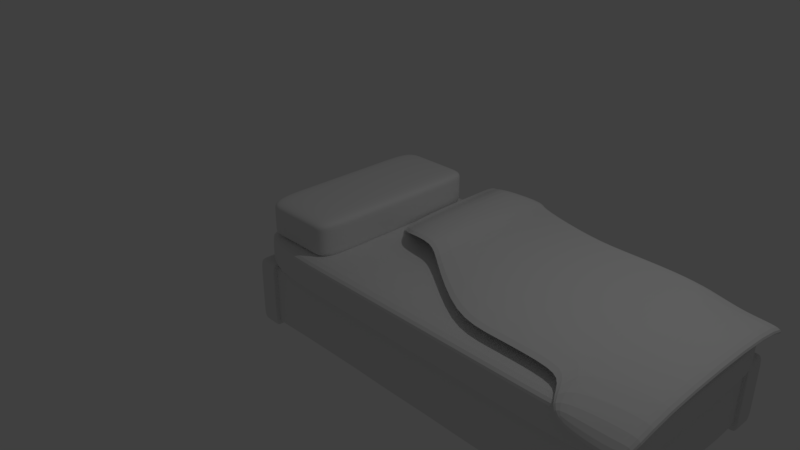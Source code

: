 # Source: untitled.blend  (saved by Blender 2.79.0; exported with 4.5.12 LTS)
import bpy
from mathutils import Matrix  # noqa: F401  (used for matrix-valued properties, if any)

bpy.ops.wm.read_factory_settings(use_empty=True)
scene = bpy.context.scene
scene.name = 'Scene'

# ---- collections
col_collection_1 = bpy.data.collections.new('Collection 1'); scene.collection.children.link(col_collection_1)

# ---- materials (node trees are filled in below, after node groups)
mat_material = bpy.data.materials.new('Material')
mat_material.alpha_threshold = 0.0
mat_material.use_transparent_shadow = False
mat_material.roughness = 0.5
mat_material.line_color = (0.0, 0.0, 0.0, 1.0)

# ---- material node trees

# ---- world
world_world = bpy.data.worlds.new('World'); scene.world = world_world
world_world.color = (0.05088, 0.05088, 0.05088)
world_world.use_sun_shadow = False
world_world.sun_shadow_jitter_overblur = 0.0
world_world.cycles.sampling_method = 'MANUAL'

# ---- cameras
cam_camera = bpy.data.cameras.new('Camera')
cam_camera.clip_end = 100.0
cam_camera.lens = 35.0
cam_camera.sensor_width = 32.0
cam_camera.sensor_height = 18.0
cam_camera.ortho_scale = 7.314
cam_camera.dof.focus_distance = 0.0
cam_camera.dof.aperture_fstop = 128.0

# ---- lights
light_lamp = bpy.data.lights.new('Lamp', 'POINT')
light_lamp.transmission_factor = 0.0
light_lamp.cutoff_distance = 30.0
light_lamp.energy = 100.0
light_lamp.shadow_buffer_clip_start = 1.001
light_lamp.shadow_soft_size = 0.1
light_lamp.shadow_maximum_resolution = 0.006
light_lamp.use_absolute_resolution = True

# ---- meshes
me_cube_002 = bpy.data.meshes.new('Cube.002')
me_cube_002.from_pydata([(-1.0, -3.269, -1.0), (-1.0, -3.269, -0.5506), (-1.0, 6.355, -1.0), (-1.0, 6.355, -0.5506), (1.0, -3.269, -1.0), (1.0, -3.269, -0.5506), (1.0, 6.355, -1.0), (1.0, 6.355, -0.5506), (-4.615, 7.396, -1.104), (-4.615, -0.5378, -1.0), (-4.615, -0.5378, -0.5506), (-4.615, 7.396, -0.6545), (-4.91, 7.671, -1.04), (-5.277, -0.1014, -0.4944), (-5.277, -0.1014, -0.045), (-4.91, 7.671, -0.5906), (-6.928, 6.799, -0.6009), (-6.928, -0.09389, -0.6009), (-6.928, -0.09389, -0.1515), (-6.928, 6.799, -0.1515), (-7.944, 7.875, -1.317), (-7.944, 0.982, -1.317), (-7.944, 0.982, -0.8676), (-7.944, 7.875, -0.8676), (-8.506, 7.875, -1.317), (-8.506, 0.982, -1.317), (-8.506, 0.982, -0.8676), (-8.506, 7.875, -0.8676), (-5.103, 8.458, -1.062), (-5.103, 8.127, -1.366), (-6.753, 8.385, -1.14), (-6.753, 8.054, -1.444), (-8.239, 8.678, -1.929), (-8.239, 8.347, -2.233), (-8.801, 8.678, -1.929), (-8.801, 8.347, -2.233), (-4.985, 8.268, -2.729), (-4.985, 7.937, -3.034), (-6.636, 8.195, -2.807), (-6.636, 7.864, -3.111), (-8.121, 8.488, -3.597), (-8.121, 8.157, -3.901), (-8.683, 8.488, -3.597), (-8.683, 8.157, -3.901), (4.071, 6.355, -0.5506), (4.071, 6.355, -1.0), (4.071, -3.269, -1.0), (4.071, -3.269, -0.5506), (5.103, 6.543, -1.159), (5.103, 6.543, -1.608), (4.407, -3.778, -1.165), (4.407, -3.778, -0.7159), (6.686, 6.611, -1.55), (6.686, 6.611, -2.0), (6.615, -3.043, -1.017), (6.615, -3.043, -0.5673), (8.162, 6.611, -1.55), (8.162, 6.611, -2.0), (8.092, -3.043, -1.017), (8.092, -3.043, -0.5673), (-1.0, 5.694, -1.0), (-1.0, 5.694, -0.5506), (1.0, 5.694, -1.0), (1.0, 5.694, -0.5506), (-4.615, 6.851, -1.097), (-4.615, 6.851, -0.6474), (-4.936, 7.137, -1.003), (-4.936, 7.137, -0.5532), (-6.928, 6.326, -0.6009), (-6.928, 6.326, -0.1515), (-7.944, 7.402, -1.317), (-7.944, 7.402, -0.8676), (-8.506, 7.402, -1.317), (-8.506, 7.402, -0.8676), (4.071, 5.694, -1.0), (4.071, 5.694, -0.5506), (5.033, 5.853, -0.6252), (5.033, 5.853, -0.1758), (6.615, 5.92, -1.017), (6.615, 5.92, -0.5673), (8.092, 5.92, -1.017), (8.092, 5.92, -0.5673), (4.923, -4.366, -1.343), (4.923, -4.366, -1.792), (6.506, -4.299, -1.734), (6.506, -4.299, -2.184), (7.983, -4.299, -1.734), (7.983, -4.299, -2.184)], [], [(3, 2, 8, 11), (2, 3, 7, 6), (62, 6, 45, 74), (4, 5, 1, 0), (60, 62, 4, 0), (63, 61, 1, 5), (65, 11, 15, 67), (0, 1, 10, 9), (61, 3, 11, 65), (60, 0, 9, 64), (15, 12, 29, 28), (64, 9, 13, 66), (11, 8, 12, 15), (9, 10, 14, 13), (17, 18, 22, 21), (13, 14, 18, 17), (67, 15, 19, 69), (66, 13, 17, 68), (71, 23, 27, 73), (69, 19, 23, 71), (68, 17, 21, 70), (24, 27, 34, 35), (72, 73, 27, 24), (70, 21, 25, 72), (20, 24, 35, 33), (21, 22, 26, 25), (29, 31, 39, 37), (31, 33, 41, 39), (34, 32, 40, 42), (16, 20, 33, 31), (12, 16, 31, 29), (27, 23, 32, 34), (19, 15, 28, 30), (23, 19, 30, 32), (36, 37, 39, 38), (38, 39, 41, 40), (40, 41, 43, 42), (28, 29, 37, 36), (33, 35, 43, 41), (35, 34, 42, 43), (32, 30, 38, 40), (30, 28, 36, 38), (45, 44, 48, 49), (63, 5, 47, 75), (6, 7, 44, 45), (5, 4, 46, 47), (54, 58, 87, 85), (47, 46, 50, 51), (74, 45, 49, 76), (75, 47, 51, 77), (79, 55, 59, 81), (76, 49, 53, 78), (77, 51, 55, 79), (49, 48, 52, 53), (80, 81, 59, 58), (53, 52, 56, 57), (51, 50, 83, 82), (78, 53, 57, 80), (54, 78, 80, 58), (57, 56, 81, 80), (48, 77, 79, 52), (50, 76, 78, 54), (52, 79, 81, 56), (44, 75, 77, 48), (46, 74, 76, 50), (7, 63, 75, 44), (20, 70, 72, 24), (25, 26, 73, 72), (16, 68, 70, 20), (18, 69, 71, 22), (22, 71, 73, 26), (12, 66, 68, 16), (14, 67, 69, 18), (8, 64, 66, 12), (2, 60, 64, 8), (1, 61, 65, 10), (10, 65, 67, 14), (7, 3, 61, 63), (2, 6, 62, 60), (4, 62, 74, 46), (82, 83, 85, 84), (84, 85, 87, 86), (50, 54, 85, 83), (58, 59, 86, 87), (55, 51, 82, 84), (59, 55, 84, 86)])
me_cube_002.use_remesh_preserve_volume = False
me_cube_002.use_remesh_preserve_attributes = False
me_cube_002.use_mirror_vertex_groups = False
me_cube_002.update()
me_cube_001 = bpy.data.meshes.new('Cube.001')
me_cube_001.from_pydata([(-3.416, -4.879, -1.0), (-3.416, -4.879, 1.0), (-3.416, 5.152, -1.0), (-3.416, 5.152, 1.0), (1.0, -4.879, -1.0), (1.0, -4.879, 1.0), (1.0, 5.152, -1.0), (1.0, 5.152, 1.0), (-3.416, 0.1365, -1.0), (-3.416, -4.879, 0.0), (-3.416, 0.1365, 1.0), (-3.416, 5.152, 0.0), (-1.208, 5.152, -1.0), (-1.208, 5.152, 1.0), (1.0, 5.152, 0.0), (1.0, 0.1365, -1.0), (1.0, 0.1365, 1.0), (1.0, -4.879, 0.0), (-1.208, -4.879, -1.0), (-1.208, -4.879, 1.0), (-1.208, 0.1365, 1.0), (-1.208, 0.1365, -1.0), (-1.208, -4.879, 0.0), (1.0, 0.1365, 0.0), (-1.208, 5.152, 0.0), (-3.416, 0.1365, 0.0), (-3.416, -2.371, -1.0), (-3.416, -4.879, 0.5), (-3.416, 2.644, 1.0), (-3.416, 5.152, -0.5), (-2.312, 5.152, -1.0), (-0.104, 5.152, 1.0), (1.0, 5.152, -0.5), (1.0, 2.644, -1.0), (1.0, -2.371, 1.0), (1.0, -4.879, -0.5), (-0.104, -4.879, -1.0), (-2.312, -4.879, 1.0), (-3.416, 2.644, -1.0), (-3.416, -4.879, -0.5), (-3.416, -2.371, 1.0), (-3.416, 5.152, 0.5), (-0.104, 5.152, -1.0), (-2.312, 5.152, 1.0), (1.0, 5.152, 0.5), (1.0, -2.371, -1.0), (1.0, 2.644, 1.0), (1.0, -4.879, 0.5), (-2.312, -4.879, -1.0), (-0.104, -4.879, 1.0), (-1.208, -2.371, 1.0), (-1.208, 2.644, 1.0), (-0.104, 0.1365, 1.0), (-2.312, 0.1365, 1.0), (-1.208, -2.371, -1.0), (-1.208, 2.644, -1.0), (-2.312, 0.1365, -1.0), (-0.104, 0.1365, -1.0), (-2.312, -4.879, 0.0), (-0.104, -4.879, 0.0), (-1.208, -4.879, -0.5), (-1.208, -4.879, 0.5), (1.0, -2.371, 0.0), (1.0, 2.644, 0.0), (1.0, 0.1365, -0.5), (1.0, 0.1365, 0.5), (-0.104, 5.152, 0.0), (-2.312, 5.152, 0.0), (-1.208, 5.152, -0.5), (-1.208, 5.152, 0.5), (-3.416, 2.644, 0.0), (-3.416, -2.371, 0.0), (-3.416, 0.1365, -0.5), (-3.416, 0.1365, 0.5), (-3.416, -2.371, 0.5), (-3.416, -2.371, -0.5), (-3.416, 2.644, -0.5), (-2.312, 5.152, 0.5), (-2.312, 5.152, -0.5), (-0.104, 5.152, -0.5), (1.0, 2.644, 0.5), (1.0, 2.644, -0.5), (1.0, -2.371, -0.5), (-0.104, -4.879, 0.5), (-0.104, -4.879, -0.5), (-2.312, -4.879, -0.5), (-0.104, 2.644, -1.0), (-2.312, 2.644, -1.0), (-2.312, -2.371, -1.0), (-2.312, 2.644, 1.0), (-0.104, 2.644, 1.0), (-0.104, -2.371, 1.0), (-2.312, -2.371, 1.0), (-0.104, -2.371, -1.0), (-2.312, -4.879, 0.5), (1.0, -2.371, 0.5), (-0.104, 5.152, 0.5), (-3.416, 2.644, 0.5)], [], [(97, 28, 3, 41), (96, 31, 7, 44), (95, 34, 5, 47), (94, 37, 1, 27), (93, 45, 4, 36), (92, 40, 1, 37), (91, 50, 19, 49), (90, 51, 20, 52), (89, 28, 10, 53), (88, 54, 18, 48), (87, 55, 21, 56), (86, 33, 15, 57), (85, 58, 9, 39), (84, 59, 22, 60), (83, 49, 19, 61), (82, 62, 17, 35), (81, 63, 23, 64), (80, 46, 16, 65), (79, 66, 14, 32), (78, 67, 24, 68), (77, 43, 13, 69), (76, 70, 11, 29), (75, 71, 25, 72), (74, 40, 10, 73), (71, 74, 73, 25), (9, 27, 74, 71), (27, 1, 40, 74), (26, 75, 72, 8), (0, 39, 75, 26), (39, 9, 71, 75), (38, 76, 29, 2), (8, 72, 76, 38), (72, 25, 70, 76), (67, 77, 69, 24), (11, 41, 77, 67), (41, 3, 43, 77), (30, 78, 68, 12), (2, 29, 78, 30), (29, 11, 67, 78), (42, 79, 32, 6), (12, 68, 79, 42), (68, 24, 66, 79), (63, 80, 65, 23), (14, 44, 80, 63), (44, 7, 46, 80), (33, 81, 64, 15), (6, 32, 81, 33), (32, 14, 63, 81), (45, 82, 35, 4), (15, 64, 82, 45), (64, 23, 62, 82), (59, 83, 61, 22), (17, 47, 83, 59), (47, 5, 49, 83), (36, 84, 60, 18), (4, 35, 84, 36), (35, 17, 59, 84), (48, 85, 39, 0), (18, 60, 85, 48), (60, 22, 58, 85), (55, 86, 57, 21), (12, 42, 86, 55), (42, 6, 33, 86), (38, 87, 56, 8), (2, 30, 87, 38), (30, 12, 55, 87), (26, 88, 48, 0), (8, 56, 88, 26), (56, 21, 54, 88), (51, 89, 53, 20), (13, 43, 89, 51), (43, 3, 28, 89), (46, 90, 52, 16), (7, 31, 90, 46), (31, 13, 51, 90), (34, 91, 49, 5), (16, 52, 91, 34), (52, 20, 50, 91), (50, 92, 37, 19), (20, 53, 92, 50), (53, 10, 40, 92), (54, 93, 36, 18), (21, 57, 93, 54), (57, 15, 45, 93), (58, 94, 27, 9), (22, 61, 94, 58), (61, 19, 37, 94), (62, 95, 47, 17), (23, 65, 95, 62), (65, 16, 34, 95), (66, 96, 44, 14), (24, 69, 96, 66), (69, 13, 31, 96), (70, 97, 41, 11), (25, 73, 97, 70), (73, 10, 28, 97)])
me_cube_001.use_remesh_preserve_volume = False
me_cube_001.use_remesh_preserve_attributes = False
me_cube_001.use_mirror_vertex_groups = False
me_cube_001.update()
me_cube = bpy.data.meshes.new('Cube')
me_cube.from_pydata([(-0.7282, -0.7716, -0.9369), (-0.7282, -0.9369, -0.9369), (-1.0, -1.0, -1.0), (-1.0, -0.7084, -1.0), (-0.7282, -0.7716, -0.1492), (-0.7282, -0.9369, -0.1492), (-1.0, -1.0, -0.08605), (-1.0, -0.7084, -0.08605), (-0.7282, 1.579, -0.9419), (-0.7282, 1.404, -0.9419), (-0.9488, 1.346, -0.9488), (-1.0, 1.637, -1.0), (-0.7282, 1.579, -0.1441), (-0.7282, 1.404, -0.1441), (-0.9488, 1.346, -0.1372), (-1.0, 1.637, -0.08605), (4.489, 1.689, -1.0), (4.435, 1.397, -0.946), (4.271, 1.397, -0.946), (4.217, 1.634, -0.9449), (4.489, 1.689, -0.08605), (4.435, 1.397, -0.14), (4.271, 1.397, -0.14), (4.217, 1.634, -0.1411), (4.426, -0.7162, -0.9374), (4.489, -1.008, -1.0), (4.217, -0.9449, -0.9372), (4.217, -0.779, -0.9372), (4.426, -0.7162, -0.1486), (4.489, -1.008, -0.08605), (4.217, -0.9449, -0.1489), (4.217, -0.779, -0.1489), (-1.028, -1.028, -0.1787), (-1.028, -1.028, 0.3064), (-1.028, 1.706, -0.1787), (-1.028, 1.706, 0.3064), (4.542, -1.028, -0.1787), (4.542, -1.028, 0.3064), (4.542, 1.706, -0.1787), (4.542, 1.706, 0.3064), (-0.7282, -0.7084, -1.0), (-0.7282, -1.0, -1.0), (-0.7282, -0.7084, -0.08605), (-0.7282, -1.0, -0.08605), (4.217, -1.008, -1.0), (4.28, -0.7162, -0.9374), (4.217, -1.008, -0.08605), (4.28, -0.7162, -0.1486), (4.489, -0.7162, -1.0), (4.217, -0.7162, -1.0), (4.489, -0.7162, -0.08605), (4.217, -0.7162, -0.08605), (4.489, 1.397, -1.0), (4.217, 1.452, -0.9449), (4.489, 1.397, -0.08605), (4.217, 1.452, -0.1411), (4.217, 1.397, -1.0), (4.217, 1.689, -1.0), (4.217, 1.397, -0.08605), (4.217, 1.689, -0.08605), (-0.7282, 1.637, -1.0), (-0.7794, 1.346, -0.9488), (-0.7282, 1.637, -0.08605), (-0.7794, 1.346, -0.1372), (4.454, 1.579, -0.9419), (4.454, 1.404, -0.9419), (4.454, 1.579, -0.1441), (4.454, 1.404, -0.1441), (-0.7282, 1.346, -1.0), (-1.0, 1.346, -1.0), (-0.7282, 1.346, -0.08605), (-1.0, 1.346, -0.08605), (-0.7794, -0.7964, -0.9488), (-0.9488, -0.7964, -0.9488), (-0.7794, -0.7964, -0.1372), (-0.9488, -0.7964, -0.1372), (-0.7282, -0.8542, -1.0), (-0.8641, -0.7084, -1.0), (-0.7282, -0.7084, -0.543), (-0.8641, -1.0, -1.0), (-0.7282, -1.0, -0.543), (-1.0, -0.8542, -1.0), (-1.0, -1.0, -0.543), (-1.0, -0.7084, -0.543), (-0.7282, -0.8542, -0.08605), (-0.8641, -0.7084, -0.08605), (-0.8641, -1.0, -0.08605), (-1.0, -0.8542, -0.08605), (-0.7282, 1.492, -1.0), (-0.8641, 1.637, -1.0), (-0.7282, 1.637, -0.543), (-0.8641, 1.346, -1.0), (-0.7282, 1.346, -0.543), (-1.0, 1.492, -1.0), (-1.0, 1.346, -0.543), (-1.0, 1.637, -0.543), (-0.7282, 1.492, -0.08605), (-0.8641, 1.637, -0.08605), (-0.8641, 1.346, -0.08605), (-1.0, 1.492, -0.08605), (4.489, 1.543, -1.0), (4.353, 1.689, -1.0), (4.489, 1.689, -0.543), (4.353, 1.397, -1.0), (4.489, 1.397, -0.543), (4.217, 1.543, -1.0), (4.217, 1.397, -0.543), (4.217, 1.689, -0.543), (4.489, 1.543, -0.08605), (4.353, 1.689, -0.08605), (4.353, 1.397, -0.08605), (4.217, 1.543, -0.08605), (4.489, -0.862, -1.0), (4.353, -0.7162, -1.0), (4.489, -0.7162, -0.543), (4.353, -1.008, -1.0), (4.489, -1.008, -0.543), (4.217, -0.862, -1.0), (4.217, -1.008, -0.543), (4.217, -0.7162, -0.543), (4.489, -0.862, -0.08605), (4.353, -0.7162, -0.08605), (4.353, -1.008, -0.08605), (4.217, -0.862, -0.08605), (-1.028, 0.3389, -0.1787), (-1.028, -1.028, 0.06389), (-1.028, 0.3389, 0.3064), (-1.028, 1.706, 0.06389), (1.832, 1.706, -0.1787), (1.832, 1.706, 0.3064), (4.542, 1.706, 0.06389), (4.542, 0.3389, -0.1787), (4.542, 0.3389, 0.3064), (4.542, -1.028, 0.06389), (1.832, -1.028, -0.1787), (1.832, -1.028, 0.3064), (-0.7282, -0.8542, -0.9369), (-0.7282, -0.7716, -0.543), (-0.7282, -0.9369, -0.543), (-0.7282, -0.8542, -0.1492), (-0.7282, -0.74, -0.9684), (-0.7282, -0.9684, -0.9684), (-0.7282, -0.74, -0.1176), (-0.7282, -0.9684, -0.1176), (4.217, -0.862, -0.9372), (4.217, -0.9449, -0.543), (4.217, -0.779, -0.543), (4.217, -0.862, -0.1489), (4.217, -0.9764, -0.9686), (4.217, -0.7476, -0.9686), (4.217, -0.9764, -0.1175), (4.217, -0.7476, -0.1175), (1.744, -0.9409, -0.5429), (1.744, -0.9409, -0.937), (1.744, -0.8579, -0.937), (1.744, -0.8579, -0.149), (1.744, -0.9409, -0.149), (1.744, -0.7753, -0.5429), (1.744, -0.7753, -0.149), (1.744, -0.7753, -0.937), (4.353, -0.7162, -0.9374), (4.426, -0.7162, -0.543), (4.28, -0.7162, -0.543), (4.353, -0.7162, -0.1486), (4.248, -0.7162, -0.9687), (4.457, -0.7162, -0.9687), (4.457, -0.7162, -0.1173), (4.248, -0.7162, -0.1173), (4.353, 1.397, -0.946), (4.435, 1.397, -0.543), (4.271, 1.397, -0.543), (4.353, 1.397, -0.14), (4.462, 1.397, -0.973), (4.244, 1.397, -0.973), (4.462, 1.397, -0.113), (4.244, 1.397, -0.113), (4.43, 0.3405, -0.5387), (4.43, 0.3405, -0.9417), (4.275, 0.3405, -0.9417), (4.275, 0.3405, -0.5387), (4.43, 0.3405, -0.1443), (4.275, 0.3405, -0.1443), (4.357, 0.3405, -0.1443), (4.357, 0.3405, -0.9417), (4.217, 1.543, -0.9449), (4.217, 1.452, -0.543), (4.217, 1.634, -0.543), (4.217, 1.543, -0.1411), (4.217, 1.425, -0.9725), (4.217, 1.661, -0.9725), (4.217, 1.425, -0.1136), (4.217, 1.661, -0.1136), (-0.7282, 1.492, -0.9419), (-0.7282, 1.579, -0.543), (-0.7282, 1.404, -0.543), (-0.7282, 1.492, -0.1441), (-0.7282, 1.608, -0.971), (-0.7282, 1.375, -0.971), (-0.7282, 1.608, -0.1151), (-0.7282, 1.375, -0.1151), (4.454, 1.492, -0.9419), (4.454, 1.579, -0.543), (4.454, 1.404, -0.543), (4.454, 1.492, -0.1441), (1.863, 1.579, -0.1441), (1.863, 1.579, -0.9419), (1.863, 1.404, -0.9419), (1.863, 1.404, -0.1441), (-0.8641, 1.346, -0.9488), (-0.7794, 1.346, -0.543), (-0.9488, 1.346, -0.543), (-0.8641, 1.346, -0.1372), (-0.7538, 1.346, -0.9744), (-0.9744, 1.346, -0.9744), (-0.7538, 1.346, -0.1116), (-0.9744, 1.346, -0.1116), (-0.8641, -0.7964, -0.9488), (-0.7794, -0.7964, -0.543), (-0.9488, -0.7964, -0.543), (-0.8641, -0.7964, -0.1372), (-0.9488, 0.2747, -0.1372), (-0.7794, 0.2747, -0.1372), (-0.7794, 0.2747, -0.9488), (-0.9488, 0.2747, -0.9488), (-0.8641, 0.2747, -0.9488), (-0.9488, 0.2747, -0.543), (-0.7794, 0.2747, -0.543), (-0.8641, -0.7964, -0.543), (-0.8641, 1.346, -0.1116), (-0.9744, 1.346, -0.543), (-0.7538, 1.346, -0.543), (-0.8641, 1.346, -0.9744), (1.863, 1.492, -0.1441), (1.863, 1.492, -0.9419), (1.863, 1.404, -0.543), (4.454, 1.492, -0.543), (-0.7282, 1.492, -0.1151), (-0.7282, 1.375, -0.543), (-0.7282, 1.608, -0.543), (-0.7282, 1.492, -0.971), (4.217, 1.543, -0.1136), (4.217, 1.661, -0.543), (4.217, 1.425, -0.543), (4.217, 1.543, -0.9725), (4.353, 1.397, -0.113), (4.244, 1.397, -0.543), (4.462, 1.397, -0.543), (4.353, 1.397, -0.973), (4.353, -0.7162, -0.1173), (4.248, -0.7162, -0.543), (4.457, -0.7162, -0.543), (4.353, -0.7162, -0.9687), (4.217, -0.862, -0.1175), (4.217, -0.7476, -0.543), (4.217, -0.9764, -0.543), (4.217, -0.862, -0.9686), (-0.7282, -0.8542, -0.1176), (-0.7282, -0.9684, -0.543), (-0.7282, -0.74, -0.543), (-0.7282, -0.8542, -0.9684), (1.832, 0.3389, 0.3064), (1.832, 0.3389, -0.1787), (1.832, -1.028, 0.06389), (4.542, 0.3389, 0.06389), (1.832, 1.706, 0.06389), (-1.028, 0.3389, 0.06389), (4.353, -0.7162, -0.543), (4.217, -0.862, -0.543), (4.353, -1.008, -0.543), (4.489, -0.862, -0.543), (4.353, -0.862, -0.08605), (4.353, -0.862, -1.0), (4.353, 1.689, -0.543), (4.217, 1.543, -0.543), (4.353, 1.397, -0.543), (4.489, 1.543, -0.543), (4.353, 1.543, -0.08605), (4.353, 1.543, -1.0), (-0.8641, 1.637, -0.543), (-1.0, 1.492, -0.543), (-0.8641, 0.2747, -0.1372), (1.863, 1.579, -0.543), (-0.8641, 1.492, -0.08605), (-0.8641, 1.492, -1.0), (-0.8641, -0.7084, -0.543), (-1.0, -0.8542, -0.543), (-0.8641, -1.0, -0.543), (-0.7282, -0.8542, -0.543), (-0.8641, -0.8542, -0.08605), (-0.8641, -0.8542, -1.0), (-0.7282, -0.9271, -1.0), (-0.9321, -0.7084, -1.0), (-0.7282, -0.7084, -0.3145), (-0.9321, -1.0, -1.0), (-0.7282, -1.0, -0.3145), (-1.0, -0.7813, -1.0), (-1.0, -1.0, -0.3145), (-1.0, -0.7084, -0.3145), (-0.7282, -0.9271, -0.08605), (-0.9321, -0.7084, -0.08605), (-0.9321, -1.0, -0.08605), (-1.0, -0.7813, -0.08605), (-0.7282, 1.419, -1.0), (-0.9321, 1.637, -1.0), (-0.7282, 1.637, -0.3145), (-0.9321, 1.346, -1.0), (-0.7282, 1.346, -0.3145), (-1.0, 1.565, -1.0), (-1.0, 1.346, -0.3145), (-1.0, 1.637, -0.3145), (-0.7282, 1.419, -0.08605), (-0.9321, 1.637, -0.08605), (-0.9321, 1.346, -0.08605), (-1.0, 1.565, -0.08605), (4.489, 1.47, -1.0), (4.285, 1.689, -1.0), (4.489, 1.689, -0.3145), (4.285, 1.397, -1.0), (4.489, 1.397, -0.3145), (4.217, 1.616, -1.0), (4.217, 1.397, -0.3145), (4.217, 1.689, -0.3145), (4.489, 1.47, -0.08605), (4.285, 1.689, -0.08605), (4.285, 1.397, -0.08605), (4.217, 1.616, -0.08605), (4.489, -0.9349, -1.0), (4.285, -0.7162, -1.0), (4.489, -0.7162, -0.3145), (4.285, -1.008, -1.0), (4.489, -1.008, -0.3145), (4.217, -0.7891, -1.0), (4.217, -1.008, -0.3145), (4.217, -0.7162, -0.3145), (4.489, -0.9349, -0.08605), (4.285, -0.7162, -0.08605), (4.285, -1.008, -0.08605), (4.217, -0.7891, -0.08605), (-1.028, -0.3448, -0.1787), (-1.028, -1.028, 0.1852), (-1.028, 1.023, 0.3064), (-1.028, 1.706, -0.05739), (0.3961, 1.706, -0.1787), (3.269, 1.706, 0.3064), (4.542, 1.706, -0.05739), (4.542, 1.023, -0.1787), (4.542, -0.3448, 0.3064), (4.542, -1.028, -0.05739), (3.269, -1.028, -0.1787), (0.3961, -1.028, 0.3064), (-0.7282, -0.8955, -0.9369), (-0.7282, -0.7716, -0.3461), (-0.7282, -0.9369, -0.3461), (-0.7282, -0.8955, -0.1492), (-0.7282, -0.7558, -0.9526), (-0.7282, -0.9842, -0.9842), (-0.7282, -0.7558, -0.1334), (-0.7282, -0.9842, -0.1018), (4.217, -0.8205, -0.9372), (4.217, -0.9449, -0.346), (4.217, -0.779, -0.346), (4.217, -0.8205, -0.1489), (4.217, -0.9606, -0.9529), (4.217, -0.7319, -0.9843), (4.217, -0.9606, -0.1332), (4.217, -0.7319, -0.1018), (2.981, -0.9429, -0.3459), (0.5081, -0.9389, -0.9369), (0.5081, -0.8974, -0.9369), (0.5081, -0.8974, -0.1491), (2.981, -0.9429, -0.149), (2.981, -0.7772, -0.3459), (2.981, -0.7772, -0.149), (2.981, -0.7772, -0.9371), (4.316, -0.7162, -0.9374), (4.426, -0.7162, -0.3458), (4.28, -0.7162, -0.3458), (4.316, -0.7162, -0.1486), (4.264, -0.7162, -0.9531), (4.473, -0.7162, -0.9844), (4.473, -0.7162, -0.1017), (4.264, -0.7162, -0.133), (4.312, 1.397, -0.946), (4.435, 1.397, -0.3415), (4.271, 1.397, -0.3415), (4.312, 1.397, -0.14), (4.448, 1.397, -0.9595), (4.23, 1.397, -0.9865), (4.448, 1.397, -0.1265), (4.23, 1.397, -0.09955), (4.433, 0.8688, -0.3394), (4.428, -0.1878, -0.9396), (4.277, -0.1878, -0.9396), (4.277, -0.1878, -0.7381), (4.433, 0.8688, -0.1422), (4.277, -0.1878, -0.1465), (4.396, 0.8688, -0.1422), (4.396, 0.8688, -0.9439), (4.217, 1.588, -0.9449), (4.217, 1.452, -0.3421), (4.217, 1.634, -0.3421), (4.217, 1.588, -0.1411), (4.217, 1.438, -0.9587), (4.217, 1.675, -0.9862), (4.217, 1.438, -0.1273), (4.217, 1.675, -0.09982), (-0.7282, 1.448, -0.9419), (-0.7282, 1.579, -0.3436), (-0.7282, 1.404, -0.3436), (-0.7282, 1.448, -0.1441), (-0.7282, 1.594, -0.9564), (-0.7282, 1.36, -0.9855), (-0.7282, 1.594, -0.1296), (-0.7282, 1.36, -0.1006), (4.454, 1.448, -0.9419), (4.454, 1.579, -0.3436), (4.454, 1.404, -0.3436), (4.454, 1.448, -0.1441), (3.158, 1.579, -0.1441), (0.5673, 1.579, -0.9419), (3.158, 1.404, -0.9419), (0.5673, 1.404, -0.1441), (-0.9065, 1.346, -0.9488), (-0.7794, 1.346, -0.3401), (-0.9488, 1.346, -0.3401), (-0.9065, 1.346, -0.1372), (-0.7666, 1.346, -0.9616), (-0.9872, 1.346, -0.9872), (-0.7666, 1.346, -0.1244), (-0.9872, 1.346, -0.09885), (-0.9065, -0.7964, -0.9488), (-0.7794, -0.7964, -0.3401), (-0.9488, -0.7964, -0.3401), (-0.9065, -0.7964, -0.1372), (-0.9488, -0.2608, -0.1372), (-0.7794, 0.8103, -0.1372), (-0.7794, 0.8103, -0.9488), (-0.9488, -0.2608, -0.9488), (-0.7282, -0.7813, -1.0), (-0.7962, -0.7084, -1.0), (-0.7282, -0.7084, -0.7715), (-0.7962, -1.0, -1.0), (-0.7282, -1.0, -0.7715), (-1.0, -0.9271, -1.0), (-1.0, -1.0, -0.7715), (-1.0, -0.7084, -0.7715), (-0.7282, -0.7813, -0.08605), (-0.7962, -0.7084, -0.08605), (-0.7962, -1.0, -0.08605), (-1.0, -0.9271, -0.08605), (-0.7282, 1.565, -1.0), (-0.7962, 1.637, -1.0), (-0.7282, 1.637, -0.7715), (-0.7962, 1.346, -1.0), (-0.7282, 1.346, -0.7715), (-1.0, 1.419, -1.0), (-1.0, 1.346, -0.7715), (-1.0, 1.637, -0.7715), (-0.7282, 1.565, -0.08605), (-0.7962, 1.637, -0.08605), (-0.7962, 1.346, -0.08605), (-1.0, 1.419, -0.08605), (4.489, 1.616, -1.0), (4.421, 1.689, -1.0), (4.489, 1.689, -0.7715), (4.421, 1.397, -1.0), (4.489, 1.397, -0.7715), (4.217, 1.47, -1.0), (4.217, 1.397, -0.7715), (4.217, 1.689, -0.7715), (4.489, 1.616, -0.08605), (4.421, 1.689, -0.08605), (4.421, 1.397, -0.08605), (4.217, 1.47, -0.08605), (4.489, -0.7891, -1.0), (4.421, -0.7162, -1.0), (4.489, -0.7162, -0.7715), (4.421, -1.008, -1.0), (4.489, -1.008, -0.7715), (4.217, -0.9349, -1.0), (4.217, -1.008, -0.7715), (4.217, -0.7162, -0.7715), (4.489, -0.7891, -0.08605), (4.421, -0.7162, -0.08605), (4.421, -1.008, -0.08605), (4.217, -0.9349, -0.08605), (-1.028, 1.023, -0.1787), (-1.028, -1.028, -0.05739), (-1.028, -0.3448, 0.3064), (-1.028, 1.706, 0.1852), (3.269, 1.706, -0.1787), (0.3961, 1.706, 0.3064), (4.542, 1.706, 0.1852), (4.542, -0.3448, -0.1787), (4.542, 1.023, 0.3064), (4.542, -1.028, 0.1852), (0.3961, -1.028, -0.1787), (3.269, -1.028, 0.3064), (-0.7282, -0.8129, -0.9369), (-0.7282, -0.7716, -0.7399), (-0.7282, -0.9369, -0.7399), (-0.7282, -0.8129, -0.1492), (-0.7282, -0.7242, -0.9842), (-0.7282, -0.9526, -0.9526), (-0.7282, -0.7242, -0.1018), (-0.7282, -0.9526, -0.1334), (4.217, -0.9035, -0.9372), (4.217, -0.9449, -0.7401), (4.217, -0.779, -0.7401), (4.217, -0.9035, -0.1489), (4.217, -0.9921, -0.9843), (4.217, -0.7633, -0.9529), (4.217, -0.9921, -0.1018), (4.217, -0.7633, -0.1332), (0.5081, -0.9389, -0.7399), (2.981, -0.9429, -0.9371), (2.981, -0.8185, -0.9371), (2.981, -0.8185, -0.149), (0.5081, -0.9389, -0.1491), (0.5081, -0.7734, -0.7399), (0.5081, -0.7734, -0.1491), (0.5081, -0.7734, -0.9369), (4.389, -0.7162, -0.9374), (4.426, -0.7162, -0.7402), (4.28, -0.7162, -0.7402), (4.389, -0.7162, -0.1486), (4.233, -0.7162, -0.9844), (4.442, -0.7162, -0.9531), (4.442, -0.7162, -0.133), (4.233, -0.7162, -0.1017), (4.394, 1.397, -0.946), (4.435, 1.397, -0.7445), (4.271, 1.397, -0.7445), (4.394, 1.397, -0.14), (4.475, 1.397, -0.9865), (4.257, 1.397, -0.9595), (4.475, 1.397, -0.09955), (4.257, 1.397, -0.1265), (4.428, -0.1878, -0.7381), (4.433, 0.8688, -0.9439), (4.273, 0.8688, -0.9439), (4.273, 0.8688, -0.3394), (4.428, -0.1878, -0.1465), (4.273, 0.8688, -0.1422), (4.318, -0.1878, -0.1465), (4.318, -0.1878, -0.9396), (4.217, 1.498, -0.9449), (4.217, 1.452, -0.744), (4.217, 1.634, -0.744), (4.217, 1.498, -0.1411), (4.217, 1.411, -0.9862), (4.217, 1.647, -0.9587), (4.217, 1.411, -0.09982), (4.217, 1.647, -0.1273), (-0.7282, 1.535, -0.9419), (-0.7282, 1.579, -0.7425), (-0.7282, 1.404, -0.7425), (-0.7282, 1.535, -0.1441), (-0.7282, 1.623, -0.9855), (-0.7282, 1.389, -0.9564), (-0.7282, 1.623, -0.1006), (-0.7282, 1.389, -0.1296), (4.454, 1.535, -0.9419), (4.454, 1.579, -0.7425), (4.454, 1.404, -0.7425), (4.454, 1.535, -0.1441), (0.5673, 1.579, -0.1441), (3.158, 1.579, -0.9419), (0.5673, 1.404, -0.9419), (3.158, 1.404, -0.1441), (-0.8218, 1.346, -0.9488), (-0.7794, 1.346, -0.7459), (-0.9488, 1.346, -0.7459), (-0.8218, 1.346, -0.1372), (-0.741, 1.346, -0.9872), (-0.9616, 1.346, -0.9616), (-0.741, 1.346, -0.09885), (-0.9616, 1.346, -0.1244), (-0.8218, -0.7964, -0.9488), (-0.7794, -0.7964, -0.7459), (-0.9488, -0.7964, -0.7459), (-0.8218, -0.7964, -0.1372), (-0.9488, 0.8103, -0.1372), (-0.7794, -0.2608, -0.1372), (-0.7794, -0.2608, -0.9488), (-0.9488, 0.8103, -0.9488), (-0.8641, -0.2608, -0.9488), (-0.8641, 0.8103, -0.9488), (-0.9065, 0.2747, -0.9488), (-0.8218, 0.2747, -0.9488), (-0.9488, -0.2608, -0.543), (-0.9488, 0.8103, -0.543), (-0.9488, 0.2747, -0.3401), (-0.9488, 0.2747, -0.7459), (-0.7794, -0.2608, -0.543), (-0.7794, 0.8103, -0.543), (-0.7794, 0.2747, -0.7459), (-0.7794, 0.2747, -0.3401), (-0.9065, -0.7964, -0.543), (-0.8218, -0.7964, -0.543), (-0.8641, -0.7964, -0.7459), (-0.8641, -0.7964, -0.3401), (-0.8641, 1.346, -0.09885), (-0.8641, 1.346, -0.1244), (-0.9193, 1.346, -0.1116), (-0.809, 1.346, -0.1116), (-0.9872, 1.346, -0.543), (-0.9616, 1.346, -0.543), (-0.9744, 1.346, -0.7587), (-0.9744, 1.346, -0.3273), (-0.741, 1.346, -0.543), (-0.7666, 1.346, -0.543), (-0.7538, 1.346, -0.3273), (-0.7538, 1.346, -0.7587), (-0.8641, 1.346, -0.9872), (-0.8641, 1.346, -0.9616), (-0.809, 1.346, -0.9744), (-0.9193, 1.346, -0.9744), (3.158, 1.492, -0.1441), (0.5673, 1.492, -0.1441), (1.863, 1.535, -0.1441), (1.863, 1.448, -0.1441), (3.158, 1.492, -0.9419), (0.5673, 1.492, -0.9419), (1.863, 1.448, -0.9419), (1.863, 1.535, -0.9419), (3.158, 1.404, -0.543), (0.5673, 1.404, -0.543), (1.863, 1.404, -0.3436), (1.863, 1.404, -0.7425), (4.454, 1.448, -0.543), (4.454, 1.535, -0.543), (4.454, 1.492, -0.7425), (4.454, 1.492, -0.3436), (-0.7282, 1.492, -0.1006), (-0.7282, 1.492, -0.1296), (-0.7282, 1.433, -0.1151), (-0.7282, 1.55, -0.1151), (-0.7282, 1.36, -0.543), (-0.7282, 1.389, -0.543), (-0.7282, 1.375, -0.757), (-0.7282, 1.375, -0.3291), (-0.7282, 1.623, -0.543), (-0.7282, 1.594, -0.543), (-0.7282, 1.608, -0.3291), (-0.7282, 1.608, -0.757), (-0.7282, 1.492, -0.9855), (-0.7282, 1.492, -0.9564), (-0.7282, 1.55, -0.971), (-0.7282, 1.433, -0.971), (4.217, 1.543, -0.09982), (4.217, 1.543, -0.1273), (4.217, 1.602, -0.1136), (4.217, 1.484, -0.1136), (4.217, 1.675, -0.543), (4.217, 1.647, -0.543), (4.217, 1.661, -0.7577), (4.217, 1.661, -0.3283), (4.217, 1.411, -0.543), (4.217, 1.438, -0.543), (4.217, 1.425, -0.3283), (4.217, 1.425, -0.7577), (4.217, 1.543, -0.9862), (4.217, 1.543, -0.9587), (4.217, 1.484, -0.9725), (4.217, 1.602, -0.9725), (4.392, -0.1878, -0.9396), (4.355, -0.1878, -0.9396), (4.394, 0.3405, -0.9417), (4.316, 0.3405, -0.1443), (4.355, 0.8688, -0.1422), (4.314, 0.8688, -0.1422), (4.392, -0.1878, -0.1465), (4.394, 0.3405, -0.1443), (4.355, -0.1878, -0.1465), (4.277, -0.1878, -0.5409), (4.277, -0.1878, -0.3437), (4.275, 0.3405, -0.3415), (4.428, -0.1878, -0.5409), (4.43, 0.3405, -0.3415), (4.428, -0.1878, -0.3437), (4.273, 0.8688, -0.7424), (4.275, 0.3405, -0.7402), (4.273, 0.8688, -0.5409), (4.316, 0.3405, -0.9417), (4.314, 0.8688, -0.9439), (4.355, 0.8688, -0.9439), (4.433, 0.8688, -0.7424), (4.433, 0.8688, -0.5409), (4.43, 0.3405, -0.7402), (4.353, 1.397, -0.09955), (4.353, 1.397, -0.1265), (4.298, 1.397, -0.113), (4.407, 1.397, -0.113), (4.23, 1.397, -0.543), (4.257, 1.397, -0.543), (4.244, 1.397, -0.758), (4.244, 1.397, -0.328), (4.475, 1.397, -0.543), (4.448, 1.397, -0.543), (4.462, 1.397, -0.328), (4.462, 1.397, -0.758), (4.353, 1.397, -0.9865), (4.353, 1.397, -0.9595), (4.407, 1.397, -0.973), (4.298, 1.397, -0.973), (4.353, -0.7162, -0.1017), (4.353, -0.7162, -0.133), (4.405, -0.7162, -0.1173), (4.301, -0.7162, -0.1173), (4.233, -0.7162, -0.543), (4.264, -0.7162, -0.543), (4.248, -0.7162, -0.3302), (4.248, -0.7162, -0.7559), (4.473, -0.7162, -0.543), (4.442, -0.7162, -0.543), (4.457, -0.7162, -0.7559), (4.457, -0.7162, -0.3302), (4.353, -0.7162, -0.9844), (4.353, -0.7162, -0.9531), (4.301, -0.7162, -0.9687), (4.405, -0.7162, -0.9687), (2.981, -0.7772, -0.74), (1.744, -0.7753, -0.7399), (2.981, -0.7772, -0.543), (1.744, -0.8166, -0.149), (0.5081, -0.8148, -0.1491), (0.5081, -0.8561, -0.1491), (0.5081, -0.7734, -0.346), (1.744, -0.7753, -0.346), (0.5081, -0.7734, -0.543), (2.981, -0.9014, -0.149), (2.981, -0.86, -0.149), (1.744, -0.8994, -0.149), (0.5081, -0.9389, -0.543), (1.744, -0.9409, -0.346), (0.5081, -0.9389, -0.346), (0.5081, -0.8148, -0.9369), (0.5081, -0.8561, -0.9369), (1.744, -0.8166, -0.937), (2.981, -0.9014, -0.9371), (1.744, -0.8994, -0.937), (2.981, -0.86, -0.9371), (2.981, -0.9429, -0.74), (2.981, -0.9429, -0.543), (1.744, -0.9409, -0.7399), (4.217, -0.862, -0.1018), (4.217, -0.862, -0.1332), (4.217, -0.8048, -0.1175), (4.217, -0.9192, -0.1175), (4.217, -0.7319, -0.543), (4.217, -0.7633, -0.543), (4.217, -0.7476, -0.7558), (4.217, -0.7476, -0.3302), (4.217, -0.9921, -0.543), (4.217, -0.9606, -0.543), (4.217, -0.9764, -0.3302), (4.217, -0.9764, -0.7558), (4.217, -0.862, -0.9843), (4.217, -0.862, -0.9529), (4.217, -0.9192, -0.9686), (4.217, -0.8048, -0.9686), (-0.7282, -0.8542, -0.1018), (-0.7282, -0.8542, -0.1334), (-0.7282, -0.9113, -0.1176), (-0.7282, -0.7971, -0.1176), (-0.7282, -0.9842, -0.543), (-0.7282, -0.9526, -0.543), (-0.7282, -0.9684, -0.7557), (-0.7282, -0.9684, -0.3303), (-0.7282, -0.7242, -0.543), (-0.7282, -0.7558, -0.543), (-0.7282, -0.74, -0.3303), (-0.7282, -0.74, -0.7557), (-0.7282, -0.8542, -0.9842), (-0.7282, -0.8542, -0.9526), (-0.7282, -0.7971, -0.9684), (-0.7282, -0.9113, -0.9684), (1.832, -0.3448, 0.3064), (1.832, 1.023, 0.3064), (3.269, 0.3389, 0.3064), (0.3961, 0.3389, 0.3064), (1.832, -0.3448, -0.1787), (1.832, 1.023, -0.1787), (0.3961, 0.3389, -0.1787), (3.269, 0.3389, -0.1787), (0.3961, -1.028, 0.06389), (3.269, -1.028, 0.06389), (1.832, -1.028, -0.05739), (1.832, -1.028, 0.1852), (4.542, -0.3448, 0.06389), (4.542, 1.023, 0.06389), (4.542, 0.3389, -0.05739), (4.542, 0.3389, 0.1852), (3.269, 1.706, 0.06389), (0.3961, 1.706, 0.06389), (1.832, 1.706, -0.05739), (1.832, 1.706, 0.1852), (-1.028, 1.023, 0.06389), (-1.028, -0.3448, 0.06389), (-1.028, 0.3389, -0.05739), (-1.028, 0.3389, 0.1852), (4.353, -0.7162, -0.7402), (4.353, -0.7162, -0.3458), (4.389, -0.7162, -0.543), (4.316, -0.7162, -0.543), (4.217, -0.862, -0.346), (4.217, -0.862, -0.7401), (4.217, -0.9035, -0.543), (4.217, -0.8205, -0.543), (4.285, -1.008, -0.543), (4.421, -1.008, -0.543), (4.353, -1.008, -0.7715), (4.353, -1.008, -0.3145), (4.489, -0.9349, -0.543), (4.489, -0.7891, -0.543), (4.489, -0.862, -0.7715), (4.489, -0.862, -0.3145), (4.353, -0.9349, -0.08605), (4.353, -0.7891, -0.08605), (4.421, -0.862, -0.08605), (4.285, -0.862, -0.08605), (4.285, -0.862, -1.0), (4.421, -0.862, -1.0), (4.353, -0.7891, -1.0), (4.353, -0.9349, -1.0), (4.285, 1.689, -0.543), (4.421, 1.689, -0.543), (4.353, 1.689, -0.3145), (4.353, 1.689, -0.7715), (4.217, 1.588, -0.543), (4.217, 1.498, -0.543), (4.217, 1.543, -0.744), (4.217, 1.543, -0.3421), (4.353, 1.397, -0.3415), (4.353, 1.397, -0.7445), (4.394, 1.397, -0.543), (4.312, 1.397, -0.543), (4.489, 1.47, -0.543), (4.489, 1.616, -0.543), (4.489, 1.543, -0.7715), (4.489, 1.543, -0.3145), (4.353, 1.47, -0.08605), (4.353, 1.616, -0.08605), (4.421, 1.543, -0.08605), (4.285, 1.543, -0.08605), (4.285, 1.543, -1.0), (4.421, 1.543, -1.0), (4.353, 1.616, -1.0), (4.353, 1.47, -1.0), (-0.9321, 1.637, -0.543), (-0.7962, 1.637, -0.543), (-0.8641, 1.637, -0.3145), (-0.8641, 1.637, -0.7715), (-1.0, 1.565, -0.543), (-1.0, 1.419, -0.543), (-1.0, 1.492, -0.7715), (-1.0, 1.492, -0.3145), (-0.8641, -0.2608, -0.1372), (-0.8641, 0.8103, -0.1372), (-0.8218, 0.2747, -0.1372), (-0.9065, 0.2747, -0.1372), (3.158, 1.579, -0.543), (0.5673, 1.579, -0.543), (1.863, 1.579, -0.7425), (1.863, 1.579, -0.3436), (-0.8641, 1.419, -0.08605), (-0.8641, 1.565, -0.08605), (-0.7962, 1.492, -0.08605), (-0.9321, 1.492, -0.08605), (-0.9321, 1.492, -1.0), (-0.7962, 1.492, -1.0), (-0.8641, 1.565, -1.0), (-0.8641, 1.419, -1.0), (-0.9321, -0.7084, -0.543), (-0.7962, -0.7084, -0.543), (-0.8641, -0.7084, -0.3145), (-0.8641, -0.7084, -0.7715), (-1.0, -0.7813, -0.543), (-1.0, -0.9271, -0.543), (-1.0, -0.8542, -0.7715), (-1.0, -0.8542, -0.3145), (-0.9321, -1.0, -0.543), (-0.7962, -1.0, -0.543), (-0.8641, -1.0, -0.7715), (-0.8641, -1.0, -0.3145), (-0.7282, -0.8542, -0.3461), (-0.7282, -0.8542, -0.7399), (-0.7282, -0.8129, -0.543), (-0.7282, -0.8955, -0.543), (-0.8641, -0.9271, -0.08605), (-0.8641, -0.7813, -0.08605), (-0.7962, -0.8542, -0.08605), (-0.9321, -0.8542, -0.08605), (-0.9321, -0.8542, -1.0), (-0.7962, -0.8542, -1.0), (-0.8641, -0.7813, -1.0), (-0.8641, -0.9271, -1.0), (-0.7962, -0.9271, -1.0), (-0.7962, -0.7813, -1.0), (-0.9321, -0.7813, -1.0), (-0.9321, -0.7813, -0.08605), (-0.7962, -0.7813, -0.08605), (-0.7962, -0.9271, -0.08605), (-0.7282, -0.8955, -0.7399), (-0.7282, -0.8129, -0.7399), (-0.7282, -0.8129, -0.3461), (-0.7962, -1.0, -0.3145), (-0.7962, -1.0, -0.7715), (-0.9321, -1.0, -0.7715), (-1.0, -0.9271, -0.3145), (-1.0, -0.9271, -0.7715), (-1.0, -0.7813, -0.7715), (-0.7962, -0.7084, -0.7715), (-0.7962, -0.7084, -0.3145), (-0.9321, -0.7084, -0.3145), (-0.7962, 1.419, -1.0), (-0.7962, 1.565, -1.0), (-0.9321, 1.565, -1.0), (-0.9321, 1.565, -0.08605), (-0.7962, 1.565, -0.08605), (-0.7962, 1.419, -0.08605), (0.5673, 1.579, -0.3436), (0.5673, 1.579, -0.7425), (3.158, 1.579, -0.7425), (-0.9065, 0.8103, -0.1372), (-0.8218, 0.8103, -0.1372), (-0.8218, -0.2608, -0.1372), (-1.0, 1.419, -0.3145), (-1.0, 1.419, -0.7715), (-1.0, 1.565, -0.7715), (-0.7962, 1.637, -0.7715), (-0.7962, 1.637, -0.3145), (-0.9321, 1.637, -0.3145), (4.421, 1.47, -1.0), (4.421, 1.616, -1.0), (4.285, 1.616, -1.0), (4.285, 1.616, -0.08605), (4.421, 1.616, -0.08605), (4.421, 1.47, -0.08605), (4.489, 1.616, -0.3145), (4.489, 1.616, -0.7715), (4.489, 1.47, -0.7715), (4.312, 1.397, -0.7445), (4.394, 1.397, -0.7445), (4.394, 1.397, -0.3415), (4.217, 1.498, -0.3421), (4.217, 1.498, -0.744), (4.217, 1.588, -0.744), (4.421, 1.689, -0.7715), (4.421, 1.689, -0.3145), (4.285, 1.689, -0.3145), (4.421, -0.9349, -1.0), (4.421, -0.7891, -1.0), (4.285, -0.7891, -1.0), (4.285, -0.7891, -0.08605), (4.421, -0.7891, -0.08605), (4.421, -0.9349, -0.08605), (4.489, -0.7891, -0.3145), (4.489, -0.7891, -0.7715), (4.489, -0.9349, -0.7715), (4.421, -1.008, -0.3145), (4.421, -1.008, -0.7715), (4.285, -1.008, -0.7715), (4.217, -0.8205, -0.7401), (4.217, -0.9035, -0.7401), (4.217, -0.9035, -0.346), (4.316, -0.7162, -0.3458), (4.389, -0.7162, -0.3458), (4.389, -0.7162, -0.7402), (-1.028, -0.3448, 0.1852), (-1.028, -0.3448, -0.05739), (-1.028, 1.023, -0.05739), (0.3961, 1.706, 0.1852), (0.3961, 1.706, -0.05739), (3.269, 1.706, -0.05739), (4.542, 1.023, 0.1852), (4.542, 1.023, -0.05739), (4.542, -0.3448, -0.05739), (3.269, -1.028, 0.1852), (3.269, -1.028, -0.05739), (0.3961, -1.028, -0.05739), (3.269, 1.023, -0.1787), (0.3961, 1.023, -0.1787), (0.3961, -0.3448, -0.1787), (0.3961, 1.023, 0.3064), (3.269, 1.023, 0.3064), (3.269, -0.3448, 0.3064), (-0.7282, -0.9034, -0.9526), (-0.7282, -0.805, -0.9526), (-0.7282, -0.7892, -0.9842), (-0.7282, -0.7558, -0.7478), (-0.7282, -0.7558, -0.3382), (-0.7282, -0.7242, -0.3224), (-0.7282, -0.9526, -0.3382), (-0.7282, -0.9526, -0.7478), (-0.7282, -0.9842, -0.7636), (-0.7282, -0.805, -0.1334), (-0.7282, -0.9034, -0.1334), (-0.7282, -0.9192, -0.1018), (4.217, -0.8127, -0.9529), (4.217, -0.9113, -0.9529), (4.217, -0.927, -0.9843), (4.217, -0.9606, -0.7479), (4.217, -0.9606, -0.3381), (4.217, -0.9921, -0.3224), (4.217, -0.7633, -0.3381), (4.217, -0.7633, -0.7479), (4.217, -0.7319, -0.7637), (4.217, -0.9113, -0.1332), (4.217, -0.8127, -0.1332), (4.217, -0.7969, -0.1018), (4.397, -0.7162, -0.9531), (4.308, -0.7162, -0.9531), (4.293, -0.7162, -0.9844), (4.442, -0.7162, -0.338), (4.442, -0.7162, -0.748), (4.473, -0.7162, -0.7637), (4.264, -0.7162, -0.748), (4.264, -0.7162, -0.338), (4.233, -0.7162, -0.3224), (4.308, -0.7162, -0.133), (4.397, -0.7162, -0.133), (4.413, -0.7162, -0.1017), (4.305, 1.397, -0.9595), (4.401, 1.397, -0.9595), (4.414, 1.397, -0.9865), (4.448, 1.397, -0.7513), (4.448, 1.397, -0.3348), (4.475, 1.397, -0.3213), (4.257, 1.397, -0.3348), (4.257, 1.397, -0.7513), (4.23, 1.397, -0.7648), (4.401, 1.397, -0.1265), (4.305, 1.397, -0.1265), (4.292, 1.397, -0.09955), (4.217, 1.595, -0.9587), (4.217, 1.491, -0.9587), (4.217, 1.477, -0.9862), (4.217, 1.438, -0.7509), (4.217, 1.438, -0.3352), (4.217, 1.411, -0.3214), (4.217, 1.647, -0.3352), (4.217, 1.647, -0.7509), (4.217, 1.675, -0.7646), (4.217, 1.491, -0.1273), (4.217, 1.595, -0.1273), (4.217, 1.609, -0.09982), (-0.7282, 1.441, -0.9564), (-0.7282, 1.543, -0.9564), (-0.7282, 1.557, -0.9855), (-0.7282, 1.594, -0.7497), (-0.7282, 1.594, -0.3363), (-0.7282, 1.623, -0.3218), (-0.7282, 1.389, -0.3363), (-0.7282, 1.389, -0.7497), (-0.7282, 1.36, -0.7643), (-0.7282, 1.543, -0.1296), (-0.7282, 1.441, -0.1296), (-0.7282, 1.426, -0.1006), (4.454, 1.535, -0.3436), (4.454, 1.535, -0.7425), (4.454, 1.448, -0.7425), (0.5673, 1.404, -0.7425), (0.5673, 1.404, -0.3436), (3.158, 1.404, -0.3436), (0.5673, 1.535, -0.9419), (0.5673, 1.448, -0.9419), (3.158, 1.448, -0.9419), (0.5673, 1.448, -0.1441), (0.5673, 1.535, -0.1441), (3.158, 1.535, -0.1441), (-0.9129, 1.346, -0.9616), (-0.8154, 1.346, -0.9616), (-0.8026, 1.346, -0.9872), (-0.7666, 1.346, -0.7523), (-0.7666, 1.346, -0.3337), (-0.741, 1.346, -0.3209), (-0.9616, 1.346, -0.3337), (-0.9616, 1.346, -0.7523), (-0.9872, 1.346, -0.7651), (-0.8154, 1.346, -0.1244), (-0.9129, 1.346, -0.1244), (-0.9257, 1.346, -0.09885), (-0.8218, -0.7964, -0.3401), (-0.8218, -0.7964, -0.7459), (-0.9065, -0.7964, -0.7459), (-0.7794, 0.8103, -0.3401), (-0.7794, 0.8103, -0.7459), (-0.7794, -0.2608, -0.7459), (-0.9488, 0.8103, -0.7459), (-0.9488, 0.8103, -0.3401), (-0.9488, -0.2608, -0.3401), (-0.8218, 0.8103, -0.9488), (-0.9065, 0.8103, -0.9488), (-0.9065, -0.2608, -0.9488), (-0.8218, -0.2608, -0.9488), (-0.9488, -0.2608, -0.7459), (-0.7794, -0.2608, -0.3401), (-0.9065, -0.7964, -0.3401), (-0.8026, 1.346, -0.09885), (-0.9872, 1.346, -0.3209), (-0.741, 1.346, -0.7651), (-0.9257, 1.346, -0.9872), (3.158, 1.448, -0.1441), (3.158, 1.535, -0.9419), (3.158, 1.404, -0.7425), (4.454, 1.448, -0.3436), (-0.7282, 1.557, -0.1006), (-0.7282, 1.36, -0.3218), (-0.7282, 1.623, -0.7643), (-0.7282, 1.426, -0.9855), (4.217, 1.477, -0.09982), (4.217, 1.675, -0.3214), (4.217, 1.411, -0.7646), (4.217, 1.609, -0.9862), (4.414, 1.397, -0.09955), (4.23, 1.397, -0.3213), (4.475, 1.397, -0.7648), (4.292, 1.397, -0.9865), (4.293, -0.7162, -0.1017), (4.233, -0.7162, -0.7637), (4.473, -0.7162, -0.3224), (4.413, -0.7162, -0.9844), (4.217, -0.927, -0.1018), (4.217, -0.7319, -0.3224), (4.217, -0.9921, -0.7637), (4.217, -0.7969, -0.9843), (-0.7282, -0.7892, -0.1018), (-0.7282, -0.9842, -0.3224), (-0.7282, -0.7242, -0.7636), (-0.7282, -0.9192, -0.9842), (0.3961, -0.3448, 0.3064), (3.269, -0.3448, -0.1787), (0.3961, -1.028, 0.1852), (4.542, -0.3448, 0.1852), (3.269, 1.706, 0.1852), (-1.028, 1.023, 0.1852), (4.316, -0.7162, -0.7402), (4.217, -0.8205, -0.346), (4.285, -1.008, -0.3145), (4.489, -0.9349, -0.3145), (4.285, -0.9349, -0.08605), (4.285, -0.9349, -1.0), (4.285, 1.689, -0.7715), (4.217, 1.588, -0.3421), (4.312, 1.397, -0.3415), (4.489, 1.47, -0.3145), (4.285, 1.47, -0.08605), (4.285, 1.47, -1.0), (-0.9321, 1.637, -0.7715), (-1.0, 1.565, -0.3145), (-0.9065, -0.2608, -0.1372), (3.158, 1.579, -0.3436), (-0.9321, 1.419, -0.08605), (-0.9321, 1.419, -1.0), (-0.9321, -0.7084, -0.7715), (-1.0, -0.7813, -0.3145), (-0.9321, -1.0, -0.3145), (-0.7282, -0.8955, -0.3461), (-0.9321, -0.9271, -0.08605), (-0.9321, -0.9271, -1.0)], [], [(1161, 293, 2, 443), (1160, 449, 6, 300), (1159, 352, 5, 353), (1158, 300, 6, 296), (1157, 301, 7, 297), (1156, 291, 3, 445), (1155, 305, 69, 455), (1154, 461, 71, 312), (1153, 418, 66, 415), (1152, 434, 75, 433), (1151, 313, 15, 309), (1150, 303, 11, 457), (1149, 317, 56, 467), (1148, 473, 58, 324), (1147, 322, 54, 318), (1146, 384, 22, 385), (1145, 401, 23, 400), (1144, 315, 57, 469), (1143, 329, 44, 479), (1142, 485, 46, 336), (1141, 334, 29, 330), (1140, 336, 46, 332), (1139, 360, 31, 361), (1138, 524, 45, 374), (1137, 340, 35, 489), (1136, 343, 39, 492), (1135, 346, 37, 495), (1134, 349, 33, 339), (1133, 493, 36, 348), (1132, 488, 33, 349), (1131, 355, 41, 290), (1130, 502, 40, 440), (1129, 357, 43, 294), (1128, 504, 42, 446), (1127, 363, 49, 331), (1126, 510, 44, 480), (1125, 365, 51, 333), (1124, 512, 46, 485), (30, 366, 359), (1, 368, 367), (1, 368, 350), (30, 370, 366), (31, 517, 361), (31, 371, 372), (4, 501, 520), (0, 519, 521), (1123, 379, 48, 475), (1122, 380, 50, 328), (1121, 526, 49, 481), (1120, 529, 51, 335), (1119, 387, 56, 317), (1118, 534, 52, 466), (1117, 389, 58, 320), (1116, 536, 54, 472), (21, 390, 383), (18, 382, 540), (45, 393, 392), (21, 394, 390), (47, 395, 376), (21, 396, 394), (21, 533, 396), (45, 545, 374), (1115, 403, 57, 319), (1114, 550, 56, 468), (1113, 405, 59, 321), (1112, 552, 58, 473), (1111, 411, 68, 302), (1110, 558, 60, 452), (1109, 413, 70, 306), (1108, 560, 62, 458), (1107, 417, 67, 416), (1106, 420, 65, 564), (1105, 567, 64, 562), (1104, 569, 67, 417), (1103, 427, 69, 305), (1102, 574, 68, 454), (1101, 429, 71, 308), (1100, 576, 70, 460), (1099, 433, 75, 432), (1098, 583, 74, 431), (1097, 437, 73, 580), (1096, 584, 72, 578), (1095, 586, 216, 430), (1094, 587, 224, 588), (1093, 436, 222, 589), (1092, 590, 218, 432), (1091, 591, 225, 592), (1090, 585, 223, 593), (1089, 594, 217, 579), (1088, 595, 226, 596), (1087, 435, 221, 597), (1086, 598, 218, 580), (1085, 599, 227, 600), (1084, 581, 219, 601), (1083, 602, 98, 312), (1082, 603, 228, 604), (1081, 428, 214, 605), (1080, 606, 94, 456), (1079, 607, 229, 608), (1078, 577, 215, 609), (1077, 610, 92, 306), (1076, 611, 230, 612), (1075, 426, 212, 613), (1074, 614, 91, 453), (1073, 615, 231, 616), (1072, 575, 213, 617), (1071, 618, 203, 565), (1070, 619, 232, 620), (1069, 421, 207, 621), (1068, 622, 200, 414), (1067, 623, 233, 624), (1066, 419, 205, 625), (1065, 626, 202, 416), (1064, 627, 234, 628), (1063, 568, 206, 629), (1062, 630, 202, 564), (1061, 631, 235, 632), (1060, 565, 203, 633), (1059, 634, 96, 310), (1058, 635, 236, 636), (1057, 412, 198, 637), (1056, 638, 92, 454), (1055, 639, 237, 640), (1054, 561, 199, 641), (1053, 642, 90, 304), (1052, 643, 238, 644), (1051, 410, 196, 645), (1050, 646, 88, 450), (1049, 647, 239, 648), (1048, 559, 197, 649), (1047, 650, 111, 325), (1046, 651, 240, 652), (1045, 404, 190, 653), (1044, 654, 107, 469), (1043, 655, 241, 656), (1042, 553, 191, 657), (1041, 658, 106, 320), (1040, 659, 242, 660), (1039, 402, 188, 661), (1038, 662, 105, 467), (1037, 663, 243, 664), (1036, 551, 189, 665), (160, 666, 522), (160, 667, 666), (183, 397, 668), (182, 669, 544), (182, 670, 669), (171, 385, 671), (180, 672, 542), (180, 673, 672), (182, 544, 674), (162, 675, 524), (162, 676, 675), (181, 543, 677), (176, 678, 538), (176, 679, 678), (180, 542, 680), (178, 681, 540), (178, 682, 681), (179, 541, 683), (178, 684, 392), (178, 685, 684), (168, 530, 686), (169, 687, 531), (169, 688, 687), (176, 538, 689), (1035, 690, 110, 324), (1034, 691, 244, 692), (1033, 388, 174, 693), (1032, 694, 106, 468), (1031, 695, 245, 696), (1030, 537, 175, 697), (1029, 698, 104, 318), (1028, 699, 246, 700), (1027, 386, 172, 701), (1026, 702, 103, 465), (1025, 703, 247, 704), (1024, 535, 173, 705), (1023, 706, 121, 483), (1022, 707, 248, 708), (1021, 381, 167, 709), (1020, 710, 119, 333), (1019, 711, 249, 712), (1018, 378, 164, 713), (1017, 714, 114, 476), (1016, 715, 250, 716), (1015, 528, 166, 717), (1014, 718, 113, 327), (1013, 719, 251, 720), (1012, 527, 165, 721), (159, 722, 373), (159, 723, 722), (157, 371, 724), (158, 725, 372), (158, 726, 725), (139, 353, 727), (158, 728, 520), (158, 729, 728), (157, 519, 730), (147, 731, 509), (147, 732, 731), (155, 369, 733), (152, 734, 514), (152, 735, 734), (156, 518, 736), (136, 737, 498), (136, 738, 737), (154, 516, 739), (153, 740, 515), (153, 741, 740), (154, 516, 742), (145, 743, 507), (145, 744, 743), (152, 514, 745), (1011, 746, 123, 337), (1010, 747, 252, 748), (1009, 364, 150, 749), (1008, 750, 119, 481), (1007, 751, 253, 752), (1006, 513, 151, 753), (1005, 754, 118, 332), (1004, 755, 254, 756), (1003, 362, 148, 757), (1002, 758, 117, 479), (1001, 759, 255, 760), (1000, 511, 149, 761), (999, 762, 84, 298), (998, 763, 256, 764), (997, 356, 142, 765), (996, 766, 80, 442), (995, 767, 257, 768), (994, 505, 143, 769), (993, 770, 78, 292), (992, 771, 258, 772), (991, 354, 140, 773), (990, 774, 76, 438), (989, 775, 259, 776), (988, 503, 141, 777), (987, 778, 135, 497), (986, 779, 260, 780), (985, 340, 126, 781), (984, 782, 134, 496), (983, 783, 261, 784), (982, 345, 131, 785), (981, 786, 125, 487), (980, 787, 262, 788), (979, 497, 135, 789), (978, 790, 133, 347), (977, 791, 263, 792), (976, 494, 132, 793), (975, 794, 130, 344), (974, 795, 264, 796), (973, 491, 129, 797), (972, 798, 127, 341), (971, 799, 265, 800), (970, 488, 126, 801), (969, 802, 160, 522), (968, 803, 266, 804), (967, 376, 162, 805), (966, 806, 147, 509), (965, 807, 267, 808), (964, 508, 146, 809), (963, 810, 118, 480), (962, 811, 268, 812), (961, 484, 122, 813), (960, 814, 116, 478), (959, 815, 269, 816), (958, 482, 120, 817), (957, 818, 122, 484), (956, 819, 270, 820), (955, 337, 123, 821), (954, 822, 117, 331), (953, 823, 271, 824), (952, 477, 115, 825), (951, 826, 107, 321), (950, 827, 272, 828), (949, 463, 101, 829), (948, 830, 186, 548), (947, 831, 273, 832), (946, 549, 187, 833), (945, 834, 171, 533), (944, 835, 274, 836), (943, 532, 170, 837), (942, 838, 104, 466), (941, 839, 275, 840), (940, 470, 108, 841), (939, 842, 110, 472), (938, 843, 276, 844), (937, 325, 111, 845), (936, 846, 105, 319), (935, 847, 277, 848), (934, 465, 103, 849), (933, 850, 95, 309), (932, 851, 278, 852), (931, 451, 89, 853), (930, 854, 95, 457), (929, 855, 279, 856), (928, 461, 99, 857), (927, 858, 219, 581), (926, 859, 280, 860), (925, 582, 220, 861), (924, 862, 201, 563), (923, 863, 281, 864), (922, 566, 204, 865), (921, 866, 98, 460), (920, 867, 282, 868), (919, 313, 99, 869), (918, 870, 93, 307), (917, 871, 283, 872), (916, 453, 91, 873), (915, 874, 83, 297), (914, 875, 284, 876), (913, 439, 77, 877), (912, 878, 83, 445), (911, 879, 285, 880), (910, 449, 87, 881), (909, 882, 82, 444), (908, 883, 286, 884), (907, 448, 86, 885), (906, 886, 139, 501), (905, 887, 287, 888), (904, 500, 138, 889), (903, 890, 86, 448), (902, 891, 288, 892), (901, 301, 87, 893), (900, 894, 81, 295), (899, 895, 289, 896), (898, 441, 79, 897), (895, 898, 897, 289), (76, 290, 898, 895), (290, 41, 441, 898), (439, 899, 896, 77), (40, 438, 899, 439), (438, 76, 895, 899), (291, 900, 295, 3), (77, 896, 900, 291), (896, 289, 894, 900), (891, 901, 893, 288), (85, 299, 901, 891), (299, 7, 301, 901), (446, 902, 892, 84), (42, 447, 902, 446), (447, 85, 891, 902), (298, 903, 448, 43), (84, 892, 903, 298), (892, 288, 890, 903), (887, 904, 889, 287), (136, 350, 904, 887), (350, 1, 500, 904), (499, 905, 888, 137), (0, 498, 905, 499), (498, 136, 887, 905), (351, 906, 501, 4), (137, 888, 906, 351), (888, 287, 886, 906), (883, 907, 885, 286), (80, 294, 907, 883), (294, 43, 448, 907), (441, 908, 884, 79), (41, 442, 908, 441), (442, 80, 883, 908), (293, 909, 444, 2), (79, 884, 909, 293), (884, 286, 882, 909), (879, 910, 881, 285), (82, 296, 910, 879), (296, 6, 449, 910), (443, 911, 880, 81), (2, 444, 911, 443), (444, 82, 879, 911), (295, 912, 445, 3), (81, 880, 912, 295), (880, 285, 878, 912), (875, 913, 877, 284), (78, 440, 913, 875), (440, 40, 439, 913), (447, 914, 876, 85), (42, 292, 914, 447), (292, 78, 875, 914), (299, 915, 297, 7), (85, 876, 915, 299), (876, 284, 874, 915), (871, 916, 873, 283), (88, 302, 916, 871), (302, 68, 453, 916), (451, 917, 872, 89), (60, 450, 917, 451), (450, 88, 871, 917), (303, 918, 307, 11), (89, 872, 918, 303), (872, 283, 870, 918), (867, 919, 869, 282), (97, 311, 919, 867), (311, 15, 313, 919), (458, 920, 868, 96), (62, 459, 920, 458), (459, 97, 867, 920), (310, 921, 460, 70), (96, 868, 921, 310), (868, 282, 866, 921), (863, 922, 865, 281), (193, 407, 922, 863), (407, 12, 566, 922), (419, 923, 864, 205), (8, 555, 923, 419), (555, 193, 863, 923), (567, 924, 563, 64), (205, 864, 924, 567), (864, 281, 862, 924), (859, 925, 861, 280), (211, 425, 925, 859), (425, 14, 582, 925), (435, 926, 860, 221), (63, 573, 926, 435), (573, 211, 859, 926), (583, 927, 581, 74), (221, 860, 927, 583), (860, 280, 858, 927), (855, 928, 857, 279), (94, 308, 928, 855), (308, 71, 461, 928), (455, 929, 856, 93), (69, 456, 929, 455), (456, 94, 855, 929), (307, 930, 457, 11), (93, 856, 930, 307), (856, 279, 854, 930), (851, 931, 853, 278), (90, 452, 931, 851), (452, 60, 451, 931), (459, 932, 852, 97), (62, 304, 932, 459), (304, 90, 851, 932), (311, 933, 309, 15), (97, 852, 933, 311), (852, 278, 850, 933), (847, 934, 849, 277), (100, 314, 934, 847), (314, 52, 465, 934), (463, 935, 848, 101), (16, 462, 935, 463), (462, 100, 847, 935), (315, 936, 319, 57), (101, 848, 936, 315), (848, 277, 846, 936), (843, 937, 845, 276), (109, 323, 937, 843), (323, 59, 325, 937), (470, 938, 844, 108), (20, 471, 938, 470), (471, 109, 843, 938), (322, 939, 472, 54), (108, 844, 939, 322), (844, 276, 842, 939), (839, 940, 841, 275), (102, 316, 940, 839), (316, 20, 470, 940), (462, 941, 840, 100), (16, 464, 941, 462), (464, 102, 839, 941), (314, 942, 466, 52), (100, 840, 942, 314), (840, 275, 838, 942), (835, 943, 837, 274), (168, 382, 943, 835), (382, 18, 532, 943), (531, 944, 836, 169), (17, 530, 944, 531), (530, 168, 835, 944), (383, 945, 533, 21), (169, 836, 945, 383), (836, 274, 834, 945), (831, 946, 833, 273), (185, 399, 946, 831), (399, 55, 549, 946), (546, 947, 832, 184), (53, 547, 947, 546), (547, 185, 831, 947), (398, 948, 548, 19), (184, 832, 948, 398), (832, 273, 830, 948), (827, 949, 829, 272), (102, 464, 949, 827), (464, 16, 463, 949), (471, 950, 828, 109), (20, 316, 950, 471), (316, 102, 827, 950), (323, 951, 321, 59), (109, 828, 951, 323), (828, 272, 826, 951), (823, 952, 825, 271), (112, 326, 952, 823), (326, 25, 477, 952), (475, 953, 824, 113), (48, 474, 953, 475), (474, 112, 823, 953), (327, 954, 331, 49), (113, 824, 954, 327), (824, 271, 822, 954), (819, 955, 821, 270), (121, 335, 955, 819), (335, 51, 337, 955), (482, 956, 820, 120), (50, 483, 956, 482), (483, 121, 819, 956), (334, 957, 484, 29), (120, 820, 957, 334), (820, 270, 818, 957), (815, 958, 817, 269), (114, 328, 958, 815), (328, 50, 482, 958), (474, 959, 816, 112), (48, 476, 959, 474), (476, 114, 815, 959), (326, 960, 478, 25), (112, 816, 960, 326), (816, 269, 814, 960), (811, 961, 813, 268), (116, 330, 961, 811), (330, 29, 484, 961), (477, 962, 812, 115), (25, 478, 962, 477), (478, 116, 811, 962), (329, 963, 480, 44), (115, 812, 963, 329), (812, 268, 810, 963), (807, 964, 809, 267), (144, 358, 964, 807), (358, 27, 508, 964), (507, 965, 808, 145), (26, 506, 965, 507), (506, 144, 807, 965), (359, 966, 509, 30), (145, 808, 966, 359), (808, 267, 806, 966), (803, 967, 805, 266), (163, 377, 967, 803), (377, 47, 376, 967), (375, 968, 804, 161), (28, 525, 968, 375), (525, 163, 803, 968), (523, 969, 522, 24), (161, 804, 969, 523), (804, 266, 802, 969), (799, 970, 801, 265), (125, 339, 970, 799), (339, 33, 488, 970), (338, 971, 800, 124), (32, 487, 971, 338), (487, 125, 799, 971), (486, 972, 341, 34), (124, 800, 972, 486), (800, 265, 798, 972), (795, 973, 797, 264), (127, 489, 973, 795), (489, 35, 491, 973), (342, 974, 796, 128), (34, 341, 974, 342), (341, 127, 795, 974), (490, 975, 344, 38), (128, 796, 975, 490), (796, 264, 794, 975), (791, 976, 793, 263), (130, 492, 976, 791), (492, 39, 494, 976), (345, 977, 792, 131), (38, 344, 977, 345), (344, 130, 791, 977), (493, 978, 347, 36), (131, 792, 978, 493), (792, 263, 790, 978), (787, 979, 789, 262), (133, 495, 979, 787), (495, 37, 497, 979), (348, 980, 788, 134), (36, 347, 980, 348), (347, 133, 787, 980), (496, 981, 487, 32), (134, 788, 981, 496), (788, 262, 786, 981), (783, 982, 785, 261), (128, 490, 982, 783), (490, 38, 345, 982), (486, 983, 784, 124), (34, 342, 983, 486), (342, 128, 783, 983), (338, 984, 496, 32), (124, 784, 984, 338), (784, 261, 782, 984), (779, 985, 781, 260), (129, 491, 985, 779), (491, 35, 340, 985), (494, 986, 780, 132), (39, 343, 986, 494), (343, 129, 779, 986), (346, 987, 497, 37), (132, 780, 987, 346), (780, 260, 778, 987), (775, 988, 777, 259), (136, 350, 988, 775), (350, 1, 503, 988), (354, 989, 776, 140), (0, 498, 989, 354), (498, 136, 775, 989), (502, 990, 438, 40), (140, 776, 990, 502), (776, 259, 774, 990), (771, 991, 773, 258), (137, 499, 991, 771), (499, 0, 354, 991), (356, 992, 772, 142), (4, 351, 992, 356), (351, 137, 771, 992), (504, 993, 292, 42), (142, 772, 993, 504), (772, 258, 770, 993), (767, 994, 769, 257), (138, 352, 994, 767), (352, 5, 505, 994), (503, 995, 768, 141), (1, 500, 995, 503), (500, 138, 767, 995), (355, 996, 442, 41), (141, 768, 996, 355), (768, 257, 766, 996), (763, 997, 765, 256), (139, 501, 997, 763), (501, 4, 356, 997), (505, 998, 764, 143), (5, 353, 998, 505), (353, 139, 763, 998), (357, 999, 298, 43), (143, 764, 999, 357), (764, 256, 762, 999), (759, 1000, 761, 255), (144, 358, 1000, 759), (358, 27, 511, 1000), (362, 1001, 760, 148), (26, 506, 1001, 362), (506, 144, 759, 1001), (510, 1002, 479, 44), (148, 760, 1002, 510), (760, 255, 758, 1002), (755, 1003, 757, 254), (145, 507, 1003, 755), (507, 26, 362, 1003), (364, 1004, 756, 150), (30, 359, 1004, 364), (359, 145, 755, 1004), (512, 1005, 332, 46), (150, 756, 1005, 512), (756, 254, 754, 1005), (751, 1006, 753, 253), (146, 360, 1006, 751), (360, 31, 513, 1006), (511, 1007, 752, 149), (27, 508, 1007, 511), (508, 146, 751, 1007), (363, 1008, 481, 49), (149, 752, 1008, 363), (752, 253, 750, 1008), (747, 1009, 749, 252), (147, 509, 1009, 747), (509, 30, 364, 1009), (513, 1010, 748, 151), (31, 361, 1010, 513), (361, 147, 747, 1010), (365, 1011, 337, 51), (151, 748, 1011, 365), (748, 252, 746, 1011), (745, 367, 153), (745, 514, 367), (514, 1, 367), (743, 745, 153), (743, 744, 745), (744, 152, 745), (507, 515, 26), (507, 743, 515), (743, 153, 515), (742, 358, 144), (742, 516, 358), (516, 27, 358), (740, 742, 144), (740, 741, 742), (741, 154, 742), (515, 506, 26), (515, 740, 506), (740, 144, 506), (739, 373, 159), (739, 516, 373), (516, 27, 373), (737, 739, 159), (737, 738, 739), (738, 154, 739), (498, 521, 0), (498, 737, 521), (737, 159, 521), (736, 352, 138), (736, 518, 352), (518, 5, 352), (734, 736, 138), (734, 735, 736), (735, 156, 736), (514, 500, 1), (514, 734, 500), (734, 138, 500), (733, 518, 156), (733, 369, 518), (369, 5, 518), (731, 733, 156), (731, 732, 733), (732, 155, 733), (509, 370, 30), (509, 731, 370), (731, 156, 370), (730, 499, 137), (730, 519, 499), (519, 0, 499), (728, 730, 137), (728, 729, 730), (729, 157, 730), (520, 351, 4), (520, 728, 351), (728, 137, 351), (727, 369, 155), (727, 353, 369), (353, 5, 369), (725, 727, 155), (725, 726, 727), (726, 139, 727), (372, 517, 31), (372, 725, 517), (725, 155, 517), (724, 360, 146), (724, 371, 360), (371, 31, 360), (722, 724, 146), (722, 723, 724), (723, 157, 724), (373, 508, 27), (373, 722, 508), (722, 146, 508), (719, 1012, 721, 251), (160, 522, 1012, 719), (522, 24, 527, 1012), (378, 1013, 720, 164), (45, 374, 1013, 378), (374, 160, 719, 1013), (526, 1014, 327, 49), (164, 720, 1014, 526), (720, 251, 718, 1014), (715, 1015, 717, 250), (161, 375, 1015, 715), (375, 28, 528, 1015), (527, 1016, 716, 165), (24, 523, 1016, 527), (523, 161, 715, 1016), (379, 1017, 476, 48), (165, 716, 1017, 379), (716, 250, 714, 1017), (711, 1018, 713, 249), (162, 524, 1018, 711), (524, 45, 378, 1018), (381, 1019, 712, 167), (47, 376, 1019, 381), (376, 162, 711, 1019), (529, 1020, 333, 51), (167, 712, 1020, 529), (712, 249, 710, 1020), (707, 1021, 709, 248), (163, 377, 1021, 707), (377, 47, 381, 1021), (528, 1022, 708, 166), (28, 525, 1022, 528), (525, 163, 707, 1022), (380, 1023, 483, 50), (166, 708, 1023, 380), (708, 248, 706, 1023), (703, 1024, 705, 247), (168, 382, 1024, 703), (382, 18, 535, 1024), (386, 1025, 704, 172), (17, 530, 1025, 386), (530, 168, 703, 1025), (534, 1026, 465, 52), (172, 704, 1026, 534), (704, 247, 702, 1026), (699, 1027, 701, 246), (169, 531, 1027, 699), (531, 17, 386, 1027), (388, 1028, 700, 174), (21, 383, 1028, 388), (383, 169, 699, 1028), (536, 1029, 318, 54), (174, 700, 1029, 536), (700, 246, 698, 1029), (695, 1030, 697, 245), (170, 384, 1030, 695), (384, 22, 537, 1030), (535, 1031, 696, 173), (18, 532, 1031, 535), (532, 170, 695, 1031), (387, 1032, 468, 56), (173, 696, 1032, 387), (696, 245, 694, 1032), (691, 1033, 693, 244), (171, 533, 1033, 691), (533, 21, 388, 1033), (537, 1034, 692, 175), (22, 385, 1034, 537), (385, 171, 691, 1034), (389, 1035, 324, 58), (175, 692, 1035, 389), (692, 244, 690, 1035), (689, 391, 177), (689, 538, 391), (538, 24, 391), (687, 689, 177), (687, 688, 689), (688, 176, 689), (531, 539, 17), (531, 687, 539), (687, 177, 539), (686, 397, 183), (686, 530, 397), (530, 17, 397), (684, 686, 183), (684, 685, 686), (685, 168, 686), (392, 545, 45), (392, 684, 545), (684, 183, 545), (683, 384, 170), (683, 541, 384), (541, 22, 384), (681, 683, 170), (681, 682, 683), (682, 179, 683), (540, 532, 18), (540, 681, 532), (681, 170, 532), (680, 375, 161), (680, 542, 375), (542, 28, 375), (678, 680, 161), (678, 679, 680), (679, 180, 680), (538, 523, 24), (538, 678, 523), (678, 161, 523), (677, 541, 179), (677, 543, 541), (543, 22, 541), (675, 677, 179), (675, 676, 677), (676, 181, 677), (524, 393, 45), (524, 675, 393), (675, 179, 393), (674, 377, 163), (674, 544, 377), (544, 47, 377), (672, 674, 163), (672, 673, 674), (673, 182, 674), (542, 525, 28), (542, 672, 525), (672, 163, 525), (671, 543, 181), (671, 385, 543), (385, 22, 543), (669, 671, 181), (669, 670, 671), (670, 171, 671), (544, 395, 47), (544, 669, 395), (669, 181, 395), (668, 539, 177), (668, 397, 539), (397, 17, 539), (666, 668, 177), (666, 667, 668), (667, 183, 668), (522, 391, 24), (522, 666, 391), (666, 177, 391), (663, 1036, 665, 243), (184, 398, 1036, 663), (398, 19, 551, 1036), (402, 1037, 664, 188), (53, 546, 1037, 402), (546, 184, 663, 1037), (550, 1038, 467, 56), (188, 664, 1038, 550), (664, 243, 662, 1038), (659, 1039, 661, 242), (185, 547, 1039, 659), (547, 53, 402, 1039), (404, 1040, 660, 190), (55, 399, 1040, 404), (399, 185, 659, 1040), (552, 1041, 320, 58), (190, 660, 1041, 552), (660, 242, 658, 1041), (655, 1042, 657, 241), (186, 400, 1042, 655), (400, 23, 553, 1042), (551, 1043, 656, 189), (19, 548, 1043, 551), (548, 186, 655, 1043), (403, 1044, 469, 57), (189, 656, 1044, 403), (656, 241, 654, 1044), (651, 1045, 653, 240), (187, 549, 1045, 651), (549, 55, 404, 1045), (553, 1046, 652, 191), (23, 401, 1046, 553), (401, 187, 651, 1046), (405, 1047, 325, 59), (191, 652, 1047, 405), (652, 240, 650, 1047), (647, 1048, 649, 239), (192, 406, 1048, 647), (406, 9, 559, 1048), (410, 1049, 648, 196), (8, 554, 1049, 410), (554, 192, 647, 1049), (558, 1050, 450, 60), (196, 648, 1050, 558), (648, 239, 646, 1050), (643, 1051, 645, 238), (193, 555, 1051, 643), (555, 8, 410, 1051), (412, 1052, 644, 198), (12, 407, 1052, 412), (407, 193, 643, 1052), (560, 1053, 304, 62), (198, 644, 1053, 560), (644, 238, 642, 1053), (639, 1054, 641, 237), (194, 408, 1054, 639), (408, 13, 561, 1054), (559, 1055, 640, 197), (9, 556, 1055, 559), (556, 194, 639, 1055), (411, 1056, 454, 68), (197, 640, 1056, 411), (640, 237, 638, 1056), (635, 1057, 637, 236), (195, 557, 1057, 635), (557, 12, 412, 1057), (561, 1058, 636, 199), (13, 409, 1058, 561), (409, 195, 635, 1058), (413, 1059, 310, 70), (199, 636, 1059, 413), (636, 236, 634, 1059), (631, 1060, 633, 235), (201, 415, 1060, 631), (415, 66, 565, 1060), (562, 1061, 632, 200), (64, 563, 1061, 562), (563, 201, 631, 1061), (414, 1062, 564, 65), (200, 632, 1062, 414), (632, 235, 630, 1062), (627, 1063, 629, 234), (194, 556, 1063, 627), (556, 9, 568, 1063), (421, 1064, 628, 207), (13, 408, 1064, 421), (408, 194, 627, 1064), (569, 1065, 416, 67), (207, 628, 1065, 569), (628, 234, 626, 1065), (623, 1066, 625, 233), (192, 554, 1066, 623), (554, 8, 419, 1066), (568, 1067, 624, 206), (9, 406, 1067, 568), (406, 192, 623, 1067), (420, 1068, 414, 65), (206, 624, 1068, 420), (624, 233, 622, 1068), (619, 1069, 621, 232), (195, 409, 1069, 619), (409, 13, 421, 1069), (566, 1070, 620, 204), (12, 557, 1070, 566), (557, 195, 619, 1070), (418, 1071, 565, 66), (204, 620, 1071, 418), (620, 232, 618, 1071), (615, 1072, 617, 231), (208, 422, 1072, 615), (422, 10, 575, 1072), (426, 1073, 616, 212), (61, 570, 1073, 426), (570, 208, 615, 1073), (574, 1074, 453, 68), (212, 616, 1074, 574), (616, 231, 614, 1074), (611, 1075, 613, 230), (209, 571, 1075, 611), (571, 61, 426, 1075), (428, 1076, 612, 214), (63, 423, 1076, 428), (423, 209, 611, 1076), (576, 1077, 306, 70), (214, 612, 1077, 576), (612, 230, 610, 1077), (607, 1078, 609, 229), (210, 424, 1078, 607), (424, 14, 577, 1078), (575, 1079, 608, 213), (10, 572, 1079, 575), (572, 210, 607, 1079), (427, 1080, 456, 69), (213, 608, 1080, 427), (608, 229, 606, 1080), (603, 1081, 605, 228), (211, 573, 1081, 603), (573, 63, 428, 1081), (577, 1082, 604, 215), (14, 425, 1082, 577), (425, 211, 603, 1082), (429, 1083, 312, 71), (215, 604, 1083, 429), (604, 228, 602, 1083), (599, 1084, 601, 227), (217, 431, 1084, 599), (431, 74, 581, 1084), (578, 1085, 600, 216), (72, 579, 1085, 578), (579, 217, 599, 1085), (430, 1086, 580, 73), (216, 600, 1086, 430), (600, 227, 598, 1086), (595, 1087, 597, 226), (209, 423, 1087, 595), (423, 63, 435, 1087), (436, 1088, 596, 222), (61, 571, 1088, 436), (571, 209, 595, 1088), (584, 1089, 579, 72), (222, 596, 1089, 584), (596, 226, 594, 1089), (591, 1090, 593, 225), (210, 572, 1090, 591), (572, 10, 585, 1090), (582, 1091, 592, 220), (14, 424, 1091, 582), (424, 210, 591, 1091), (434, 1092, 432, 75), (220, 592, 1092, 434), (592, 225, 590, 1092), (587, 1093, 589, 224), (208, 570, 1093, 587), (570, 61, 436, 1093), (585, 1094, 588, 223), (10, 422, 1094, 585), (422, 208, 587, 1094), (437, 1095, 430, 73), (223, 588, 1095, 437), (588, 224, 586, 1095), (586, 1096, 578, 216), (224, 589, 1096, 586), (589, 222, 584, 1096), (590, 1097, 580, 218), (225, 593, 1097, 590), (593, 223, 437, 1097), (594, 1098, 431, 217), (226, 597, 1098, 594), (597, 221, 583, 1098), (598, 1099, 432, 218), (227, 601, 1099, 598), (601, 219, 433, 1099), (602, 1100, 460, 98), (228, 605, 1100, 602), (605, 214, 576, 1100), (606, 1101, 308, 94), (229, 609, 1101, 606), (609, 215, 429, 1101), (610, 1102, 454, 92), (230, 613, 1102, 610), (613, 212, 574, 1102), (614, 1103, 305, 91), (231, 617, 1103, 614), (617, 213, 427, 1103), (618, 1104, 417, 203), (232, 621, 1104, 618), (621, 207, 569, 1104), (622, 1105, 562, 200), (233, 625, 1105, 622), (625, 205, 567, 1105), (626, 1106, 564, 202), (234, 629, 1106, 626), (629, 206, 420, 1106), (630, 1107, 416, 202), (235, 633, 1107, 630), (633, 203, 417, 1107), (634, 1108, 458, 96), (236, 637, 1108, 634), (637, 198, 560, 1108), (638, 1109, 306, 92), (237, 641, 1109, 638), (641, 199, 413, 1109), (642, 1110, 452, 90), (238, 645, 1110, 642), (645, 196, 558, 1110), (646, 1111, 302, 88), (239, 649, 1111, 646), (649, 197, 411, 1111), (650, 1112, 473, 111), (240, 653, 1112, 650), (653, 190, 552, 1112), (654, 1113, 321, 107), (241, 657, 1113, 654), (657, 191, 405, 1113), (658, 1114, 468, 106), (242, 661, 1114, 658), (661, 188, 550, 1114), (662, 1115, 319, 105), (243, 665, 1115, 662), (665, 189, 403, 1115), (374, 667, 160), (374, 545, 667), (545, 183, 667), (396, 670, 182), (396, 533, 670), (533, 171, 670), (394, 673, 180), (394, 396, 673), (396, 182, 673), (376, 676, 162), (376, 395, 676), (395, 181, 676), (390, 679, 176), (390, 394, 679), (394, 180, 679), (392, 682, 178), (392, 393, 682), (393, 179, 682), (540, 685, 178), (540, 382, 685), (382, 168, 685), (383, 688, 169), (383, 390, 688), (390, 176, 688), (690, 1116, 472, 110), (244, 693, 1116, 690), (693, 174, 536, 1116), (694, 1117, 320, 106), (245, 697, 1117, 694), (697, 175, 389, 1117), (698, 1118, 466, 104), (246, 701, 1118, 698), (701, 172, 534, 1118), (702, 1119, 317, 103), (247, 705, 1119, 702), (705, 173, 387, 1119), (706, 1120, 335, 121), (248, 709, 1120, 706), (709, 167, 529, 1120), (710, 1121, 481, 119), (249, 713, 1121, 710), (713, 164, 526, 1121), (714, 1122, 328, 114), (250, 717, 1122, 714), (717, 166, 380, 1122), (718, 1123, 475, 113), (251, 721, 1123, 718), (721, 165, 379, 1123), (521, 723, 159), (521, 519, 723), (519, 157, 723), (520, 726, 158), (520, 501, 726), (501, 139, 726), (372, 729, 158), (372, 371, 729), (371, 157, 729), (361, 732, 147), (361, 517, 732), (517, 155, 732), (366, 735, 152), (366, 370, 735), (370, 156, 735), (350, 738, 136), (350, 368, 738), (368, 154, 738), (367, 741, 153), (367, 368, 741), (368, 154, 741), (359, 744, 145), (359, 366, 744), (366, 152, 744), (746, 1124, 485, 123), (252, 749, 1124, 746), (749, 150, 512, 1124), (750, 1125, 333, 119), (253, 753, 1125, 750), (753, 151, 365, 1125), (754, 1126, 480, 118), (254, 757, 1126, 754), (757, 148, 510, 1126), (758, 1127, 331, 117), (255, 761, 1127, 758), (761, 149, 363, 1127), (762, 1128, 446, 84), (256, 765, 1128, 762), (765, 142, 504, 1128), (766, 1129, 294, 80), (257, 769, 1129, 766), (769, 143, 357, 1129), (770, 1130, 440, 78), (258, 773, 1130, 770), (773, 140, 502, 1130), (774, 1131, 290, 76), (259, 777, 1131, 774), (777, 141, 355, 1131), (778, 1132, 349, 135), (260, 781, 1132, 778), (781, 126, 488, 1132), (782, 1133, 348, 134), (261, 785, 1133, 782), (785, 131, 493, 1133), (786, 1134, 339, 125), (262, 789, 1134, 786), (789, 135, 349, 1134), (790, 1135, 495, 133), (263, 793, 1135, 790), (793, 132, 346, 1135), (794, 1136, 492, 130), (264, 797, 1136, 794), (797, 129, 343, 1136), (798, 1137, 489, 127), (265, 801, 1137, 798), (801, 126, 340, 1137), (802, 1138, 374, 160), (266, 805, 1138, 802), (805, 162, 524, 1138), (806, 1139, 361, 147), (267, 809, 1139, 806), (809, 146, 360, 1139), (810, 1140, 332, 118), (268, 813, 1140, 810), (813, 122, 336, 1140), (814, 1141, 330, 116), (269, 817, 1141, 814), (817, 120, 334, 1141), (818, 1142, 336, 122), (270, 821, 1142, 818), (821, 123, 485, 1142), (822, 1143, 479, 117), (271, 825, 1143, 822), (825, 115, 329, 1143), (826, 1144, 469, 107), (272, 829, 1144, 826), (829, 101, 315, 1144), (830, 1145, 400, 186), (273, 833, 1145, 830), (833, 187, 401, 1145), (834, 1146, 385, 171), (274, 837, 1146, 834), (837, 170, 384, 1146), (838, 1147, 318, 104), (275, 841, 1147, 838), (841, 108, 322, 1147), (842, 1148, 324, 110), (276, 845, 1148, 842), (845, 111, 473, 1148), (846, 1149, 467, 105), (277, 849, 1149, 846), (849, 103, 317, 1149), (850, 1150, 457, 95), (278, 853, 1150, 850), (853, 89, 303, 1150), (854, 1151, 309, 95), (279, 857, 1151, 854), (857, 99, 313, 1151), (858, 1152, 433, 219), (280, 861, 1152, 858), (861, 220, 434, 1152), (862, 1153, 415, 201), (281, 865, 1153, 862), (865, 204, 418, 1153), (866, 1154, 312, 98), (282, 869, 1154, 866), (869, 99, 461, 1154), (870, 1155, 455, 93), (283, 873, 1155, 870), (873, 91, 305, 1155), (874, 1156, 445, 83), (284, 877, 1156, 874), (877, 77, 291, 1156), (878, 1157, 297, 83), (285, 881, 1157, 878), (881, 87, 301, 1157), (882, 1158, 296, 82), (286, 885, 1158, 882), (885, 86, 300, 1158), (886, 1159, 353, 139), (287, 889, 1159, 886), (889, 138, 352, 1159), (890, 1160, 300, 86), (288, 893, 1160, 890), (893, 87, 449, 1160), (894, 1161, 443, 81), (289, 897, 1161, 894), (897, 79, 293, 1161)])
me_cube.materials.append(mat_material)
me_cube.use_remesh_preserve_volume = False
me_cube.use_remesh_preserve_attributes = False
me_cube.use_mirror_vertex_groups = False
me_cube.update()

# ---- objects
ob_cube_002 = bpy.data.objects.new('Cube.002', me_cube_002)
ob_cube_001 = bpy.data.objects.new('Cube.001', me_cube_001)
ob_cube = bpy.data.objects.new('Cube', me_cube)
ob_lamp = bpy.data.objects.new('Lamp', light_lamp)
ob_camera = bpy.data.objects.new('Camera', cam_camera)

# ---- transforms, parenting, visibility, modifiers, constraints
ob_cube_002.location = (2.48, 0.007924, 0.628)
ob_cube_002.scale = (0.2666, 0.2666, 0.2666)
ob_cube_002.lineart.crease_threshold = 0.0
_m = ob_cube_002.modifiers.new('Subsurf', 'SUBSURF')
_m.uv_smooth = 'PRESERVE_CORNERS'
_m.quality = 2
_m.levels = 2
_m.show_only_control_edges = False
ob_cube_001.location = (-0.6574, 0.3962, 0.5064)
ob_cube_001.scale = (-0.2475, -0.2475, -0.2475)
ob_cube_001.lineart.crease_threshold = 0.0
_m = ob_cube_001.modifiers.new('Subsurf', 'SUBSURF')
_m.uv_smooth = 'PRESERVE_CORNERS'
_m.levels = 5
_m.render_levels = 4
_m.show_only_control_edges = False
ob_cube.location = (0.0, 0.0, 0.0)
ob_cube.lock_rotations_4d = False
ob_cube.empty_display_type = 'ARROWS'
ob_cube.lineart.crease_threshold = 0.0
_m = ob_cube.modifiers.new('Subsurf', 'SUBSURF')
_m.uv_smooth = 'PRESERVE_CORNERS'
_m.quality = 2
_m.levels = 4
_m.show_only_control_edges = False
ob_lamp.location = (4.076, 1.005, 5.904)
ob_lamp.rotation_euler = (0.6503, 0.05522, 1.866)
ob_lamp.lock_rotations_4d = False
ob_lamp.empty_display_type = 'ARROWS'
ob_lamp.color = (0.0, 0.0, 0.0, 0.0)
ob_lamp.lineart.crease_threshold = 0.0
ob_camera.location = (7.481, -6.508, 5.344)
ob_camera.rotation_euler = (1.109, 0.0, 0.8149)
ob_camera.lock_rotations_4d = False
ob_camera.empty_display_type = 'ARROWS'
ob_camera.color = (0.0, 0.0, 0.0, 0.0)
ob_camera.display_type = 'WIRE'
ob_camera.lineart.crease_threshold = 0.0

# ---- collection membership
col_collection_1.objects.link(ob_cube_002)
col_collection_1.objects.link(ob_cube_001)
col_collection_1.objects.link(ob_cube)
col_collection_1.objects.link(ob_lamp)
col_collection_1.objects.link(ob_camera)

# ---- scene / render settings (as saved in the file)
scene.camera = ob_camera
scene.frame_start = 1; scene.frame_end = 250; scene.frame_set(1)
scene.render.engine = 'BLENDER_EEVEE_NEXT'
scene.render.resolution_percentage = 50
scene.render.dither_intensity = 0.0
scene.cycles.use_denoising = False
scene.cycles.samples = 128
scene.cycles.sampling_pattern = 'TABULATED_SOBOL'
scene.cycles.use_adaptive_sampling = False
scene.cycles.use_light_tree = False
scene.cycles.blur_glossy = 0.0
scene.cycles.sample_clamp_indirect = 0.0
scene.view_settings.view_transform = 'Standard'
bpy.context.view_layer.update()
